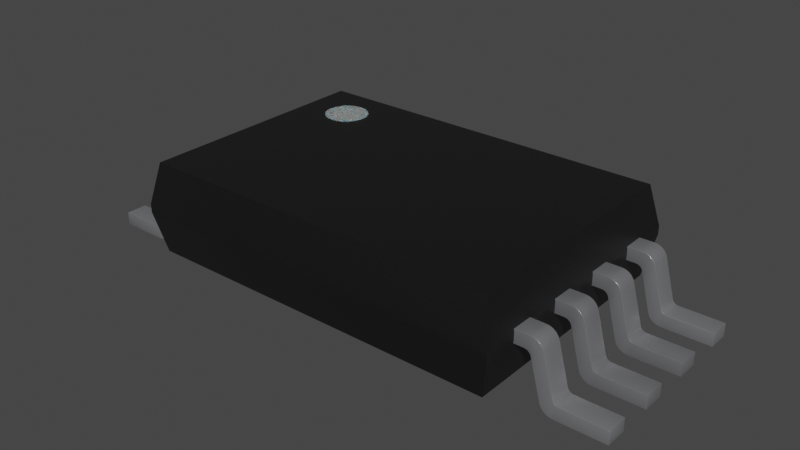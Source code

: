 # Source: TSSOP-8_3x4.4mm_P0.65mm.blend  (saved by Blender 3.2.14; exported with 4.5.12 LTS)
import bpy
from mathutils import Matrix  # noqa: F401  (used for matrix-valued properties, if any)

bpy.ops.wm.read_factory_settings(use_empty=True)
scene = bpy.context.scene
scene.name = 'Scene'

# ---- collections
col_collection = bpy.data.collections.new('Collection'); scene.collection.children.link(col_collection)

# ---- materials (node trees are filled in below, after node groups)
mat_plastic_chip = bpy.data.materials.new('plastic_chip')
mat_plastic_chip.use_transparent_shadow = False
mat_plastic_chip.preview_render_type = 'CUBE'
mat_metal_pins = bpy.data.materials.new('metal_pins')
mat_metal_pins.use_transparent_shadow = False
mat_metal_pins.preview_render_type = 'CUBE'
mat_white_markings = bpy.data.materials.new('white_markings')
mat_white_markings.use_transparent_shadow = False
mat_white_markings.preview_render_type = 'FLAT'

# ---- node groups
ng_auto_smooth = bpy.data.node_groups.new('Auto Smooth', 'GeometryNodeTree')
_s = ng_auto_smooth.interface.new_socket(name='Geometry', in_out='OUTPUT', socket_type='NodeSocketGeometry')
_s = ng_auto_smooth.interface.new_socket(name='Geometry', in_out='INPUT', socket_type='NodeSocketGeometry')
_s = ng_auto_smooth.interface.new_socket(name='Angle', in_out='INPUT', socket_type='NodeSocketFloat')
_s.subtype = 'ANGLE'
_s.min_value = 0.0
_s.max_value = 3.142
ng_auto_smooth.is_modifier = True
_N = ng_auto_smooth.nodes; _L = ng_auto_smooth.links
n0 = _N.new('NodeGroupOutput'); n0.name = 'Group Output'; n0.location = (480, -100)
n1 = _N.new('NodeGroupInput'); n1.name = 'Group Input'; n1.location = (-420, -300)
n2 = _N.new('NodeGroupInput'); n2.name = 'Group Input.001'; n2.location = (-60, -100)
n3 = _N.new('GeometryNodeSetShadeSmooth'); n3.name = 'Set Shade Smooth'; n3.location = (120, -100)
n3.domain = 'EDGE'
n4 = _N.new('GeometryNodeSetShadeSmooth'); n4.name = 'Set Shade Smooth.001'; n4.location = (300, -100)
n5 = _N.new('GeometryNodeInputMeshEdgeAngle'); n5.name = 'Edge Angle'; n5.location = (-420, -220)
n6 = _N.new('GeometryNodeInputEdgeSmooth'); n6.name = 'Is Edge Smooth'; n6.location = (-60, -160)
n7 = _N.new('GeometryNodeInputShadeSmooth'); n7.name = 'Is Face Smooth'; n7.location = (-240, -340)
n8 = _N.new('FunctionNodeBooleanMath'); n8.name = 'Boolean Math'; n8.location = (-60, -220)
n9 = _N.new('FunctionNodeCompare'); n9.name = 'Compare'; n9.location = (-240, -180)
n9.operation = 'LESS_EQUAL'
_L.new(n5.outputs[0], n9.inputs[0])
_L.new(n4.outputs[0], n0.inputs[0])
_L.new(n1.outputs[1], n9.inputs[1])
_L.new(n9.outputs[0], n8.inputs[0])
_L.new(n7.outputs[0], n8.inputs[1])
_L.new(n2.outputs[0], n3.inputs[0])
_L.new(n6.outputs[0], n3.inputs[1])
_L.new(n3.outputs[0], n4.inputs[0])
_L.new(n8.outputs[0], n3.inputs[2])
n0.is_active_output = True

# ---- material node trees
mat_plastic_chip.use_nodes = True; mat_plastic_chip.node_tree.nodes.clear()
_N = mat_plastic_chip.node_tree.nodes; _L = mat_plastic_chip.node_tree.links
n0 = _N.new('ShaderNodeBsdfPrincipled'); n0.name = 'Principled BSDF'; n0.location = (10, 300)
n0.distribution = 'GGX'
n0.subsurface_method = 'BURLEY'
n0.inputs[0].default_value = (0.009312, 0.009312, 0.009312, 1.0)
n0.inputs[1].default_value = 0.1372
n0.inputs[2].default_value = 0.3706
n0.inputs[3].default_value = 1.45
n0.inputs[27].default_value = (0.0, 0.0, 0.0, 1.0)
n0.inputs[28].default_value = 1.0
n1 = _N.new('ShaderNodeOutputMaterial'); n1.name = 'Material Output'; n1.location = (300, 300)
n2 = _N.new('ShaderNodeTexNoise'); n2.name = 'Noise Texture'; n2.location = (-893, 54)
n2.inputs[2].default_value = 200.0
n2.inputs[3].default_value = 3.6
n2.inputs[4].default_value = 0.8375
n3 = _N.new('ShaderNodeBump'); n3.name = 'Bump'; n3.location = (-604, -53)
n3.inputs[0].default_value = 0.08
n3.inputs[1].default_value = 1.0
n3.inputs[2].default_value = 1.0
_L.new(n0.outputs[0], n1.inputs[0])
_L.new(n2.outputs[0], n3.inputs[3])
_L.new(n3.outputs[0], n0.inputs[5])
n1.is_active_output = True
mat_metal_pins.use_nodes = True; mat_metal_pins.node_tree.nodes.clear()
_N = mat_metal_pins.node_tree.nodes; _L = mat_metal_pins.node_tree.links
n0 = _N.new('ShaderNodeMapping'); n0.name = 'Mapping'; n0.location = (-1447, -91)
n0.inputs[3].default_value = (4.8, 1.2, 1.1)
n1 = _N.new('ShaderNodeBsdfPrincipled'); n1.name = 'Principled BSDF'; n1.location = (-560, 254)
n1.distribution = 'GGX'
n1.subsurface_method = 'BURLEY'
n1.inputs[1].default_value = 0.7818
n1.inputs[2].default_value = 0.2886
n1.inputs[3].default_value = 1.45
n1.inputs[13].default_value = 0.0
n1.inputs[27].default_value = (0.0, 0.0, 0.0, 1.0)
n1.inputs[28].default_value = 1.0
n2 = _N.new('ShaderNodeOutputMaterial'); n2.name = 'Material Output.002'; n2.location = (-205, 253)
n2.width = 213
n3 = _N.new('ShaderNodeTexNoise'); n3.name = 'Noise Texture.002'; n3.location = (-1228, -73)
n3.inputs[2].default_value = 0.1
n3.inputs[3].default_value = 7.0
n3.inputs[4].default_value = 0.6
n3.inputs[8].default_value = 0.4
n4 = _N.new('ShaderNodeTexCoord'); n4.name = 'Texture Coordinate'; n4.location = (-1636, -116)
n5 = _N.new('ShaderNodeMix'); n5.name = 'Mix.001'; n5.location = (-921, 45)
n5.data_type = 'RGBA'
n5.inputs[6].default_value = (0.9398, 0.9547, 1.0, 1.0)
n5.inputs[7].default_value = (0.13, 0.1259, 0.1359, 1.0)
n6 = _N.new('ShaderNodeBump'); n6.name = 'Bump.001'; n6.location = (-1001, -227)
n6.inputs[0].default_value = 0.05
n6.inputs[1].default_value = 0.01
n6.inputs[2].default_value = 1.0
_L.new(n1.outputs[0], n2.inputs[0])
_L.new(n3.outputs[0], n6.inputs[3])
_L.new(n0.outputs[0], n3.inputs[0])
_L.new(n3.outputs[0], n5.inputs[0])
_L.new(n4.outputs[3], n0.inputs[0])
_L.new(n5.outputs[2], n1.inputs[0])
_L.new(n6.outputs[0], n1.inputs[5])
n2.is_active_output = True
mat_white_markings.use_nodes = True; mat_white_markings.node_tree.nodes.clear()
_N = mat_white_markings.node_tree.nodes; _L = mat_white_markings.node_tree.links
n0 = _N.new('ShaderNodeOutputMaterial'); n0.name = 'Material Output'; n0.location = (300, 300)
n1 = _N.new('ShaderNodeBsdfPrincipled'); n1.name = 'Principled BSDF'; n1.location = (-34, 272)
n1.distribution = 'GGX'
n1.subsurface_method = 'BURLEY'
n1.inputs[1].default_value = 0.02
n1.inputs[2].default_value = 0.4636
n1.inputs[3].default_value = 1.4
n1.inputs[8].default_value = 1.0
n1.inputs[10].default_value = 0.3682
n1.inputs[13].default_value = 0.6591
n1.inputs[18].default_value = 0.2318
n1.inputs[20].default_value = 0.6709
n1.inputs[24].default_value = 0.1191
n1.inputs[27].default_value = (0.0, 0.0, 0.0, 1.0)
n1.inputs[28].default_value = 1.0
n2 = _N.new('ShaderNodeMapping'); n2.name = 'Mapping'; n2.location = (-1010, 265)
n2.inputs[3].default_value = (3.0, 1.0, 1.0)
n3 = _N.new('ShaderNodeTexCoord'); n3.name = 'Texture Coordinate'; n3.location = (-1250, 180)
n4 = _N.new('ShaderNodeBump'); n4.name = 'Bump'; n4.location = (-376, -99)
n4.inputs[0].default_value = 0.05
n4.inputs[1].default_value = 1.0
n4.inputs[2].default_value = 1.0
n5 = _N.new('ShaderNodeTexNoise'); n5.name = 'Noise Texture'; n5.location = (-662, 176)
n5.inputs[2].default_value = 88.0
n5.inputs[3].default_value = 10.8
n5.inputs[4].default_value = 0.9167
n5.inputs[8].default_value = 1.6
n6 = _N.new('ShaderNodeValToRGB'); n6.name = 'ColorRamp'; n6.location = (-354, 186)
while len(n6.color_ramp.elements) > 1: n6.color_ramp.elements.remove(n6.color_ramp.elements[-1])
n6.color_ramp.elements[0].position = 0.0; n6.color_ramp.elements[0].color = (0.2596, 0.2596, 0.2596, 1.0)
_e = n6.color_ramp.elements.new(1.0); _e.color = (0.6303, 0.6303, 0.6303, 1.0)
n7 = _N.new('ShaderNodeMix'); n7.name = 'Mix'; n7.location = (-204, 152)
n7.data_type = 'RGBA'
n7.inputs[0].default_value = 0.3682
n7.inputs[7].default_value = (0.2525, 0.2525, 0.2525, 1.0)
_L.new(n5.outputs[0], n6.inputs[0])
_L.new(n1.outputs[0], n0.inputs[0])
_L.new(n3.outputs[2], n2.inputs[0])
_L.new(n2.outputs[0], n5.inputs[0])
_L.new(n5.outputs[0], n4.inputs[3])
_L.new(n4.outputs[0], n1.inputs[5])
_L.new(n6.outputs[0], n7.inputs[6])
_L.new(n7.outputs[2], n1.inputs[0])
n0.is_active_output = True

# ---- world
world_world = bpy.data.worlds.new('World'); scene.world = world_world
world_world.use_nodes = True; world_world.node_tree.nodes.clear()
_N = world_world.node_tree.nodes; _L = world_world.node_tree.links
n0 = _N.new('ShaderNodeOutputWorld'); n0.name = 'World Output'; n0.location = (300, 300)
n1 = _N.new('ShaderNodeBackground'); n1.name = 'Background'; n1.location = (10, 300)
n1.inputs[0].default_value = (0.05088, 0.05088, 0.05088, 1.0)
_L.new(n1.outputs[0], n0.inputs[0])
n0.is_active_output = True
world_world.color = (0.05088, 0.05088, 0.05088)
world_world.use_sun_shadow = False
world_world.sun_shadow_jitter_overblur = 0.0

# ---- meshes
me_shape_9_indexedfaceset = bpy.data.meshes.new('SHAPE_9_IndexedFaceSet')
me_shape_9_indexedfaceset.from_pydata([(-0.5906, 0.2461, -0.8661), (-0.5512, 0.05906, 0.8268), (-0.5512, 0.05906, -0.8268), (0.5906, 0.2461, 0.8661), (0.5512, 0.05906, 0.8268), (0.5512, 0.05906, -0.8268), (-0.5906, 0.2461, 0.8661), (0.5906, 0.2854, 0.8661), (-0.5906, 0.2854, 0.8661), (0.5906, 0.2461, -0.8661), (0.5906, 0.2854, -0.8661), (-0.5906, 0.2854, -0.8661), (-0.5512, 0.4724, -0.8268), (-0.5512, 0.4724, 0.8268), (0.5512, 0.4724, -0.8268), (0.5512, 0.4724, 0.8268), (-0.3346, 0.2276, 0.929), (-0.3346, 0.2933, 0.9461), (-0.3346, 0.2874, 0.9603), (-0.3346, 0.278, 0.9726), (-0.3346, 0.06006, 1.054), (-0.3346, 3.13e-07, 1.039), (-0.3346, 0.2362, 0.8268), (-0.3346, 0.2362, 0.9081), (-0.4331, 0.2362, 0.9081), (-0.4331, 0.2352, 0.9158), (-0.4331, 0.2276, 0.929), (-0.4331, 0.2215, 0.9337), (-0.4331, 0.2143, 0.9367), (-0.3346, 0.2215, 0.9337), (-0.3346, 0.2323, 0.9229), (-0.3346, 0.2352, 0.9158), (-0.3346, 0.2143, 0.9367), (-0.4331, 0.002013, 1.024), (-0.4331, 0.04377, 0.9824), (-0.3346, 0.04377, 0.9824), (-0.3346, 0.002013, 1.024), (-0.3346, 0.007912, 1.01), (-0.3346, 0.0173, 0.9977), (-0.3346, 0.02953, 0.9883), (-0.3346, 3.655e-07, 1.26), (-0.4331, 3.847e-07, 1.26), (-0.4331, 3.321e-07, 1.039), (-0.3346, 0.05906, 1.26), (-0.3346, 0.05906, 1.062), (-0.4331, 0.05906, 1.26), (-0.4331, 0.05906, 1.062), (-0.4331, 0.06006, 1.054), (-0.4331, 0.0677, 1.041), (-0.3346, 0.07382, 1.036), (-0.3346, 0.0677, 1.041), (-0.3346, 0.06301, 1.047), (-0.3346, 0.2515, 0.9878), (-0.4331, 0.2515, 0.9878), (-0.4331, 0.08094, 1.034), (-0.3346, 0.08094, 1.034), (-0.3346, 0.2953, 0.9308), (-0.4331, 0.278, 0.9726), (-0.3346, 0.2657, 0.9819), (-0.3346, 0.2953, 0.8268), (-0.4331, 0.2953, 0.8268), (-0.4331, 0.2953, 0.9308), (-0.4331, 0.2362, 0.8268), (-0.4331, 0.2933, 0.9461), (-0.4331, 0.2874, 0.9603), (-0.4331, 0.2657, 0.9819), (-0.4331, 0.06301, 1.047), (-0.4331, 0.07382, 1.036), (-0.4331, 0.007912, 1.01), (-0.4331, 0.0173, 0.9977), (-0.4331, 0.02953, 0.9883), (-0.4331, 0.2323, 0.9229), (-0.4331, 0.2352, -0.9158), (-0.4331, 0.2933, -0.9461), (-0.4331, 0.2874, -0.9603), (-0.4331, 0.2657, -0.9819), (-0.4331, 0.07382, -1.036), (-0.4331, 0.0677, -1.041), (-0.4331, 0.06301, -1.047), (-0.4331, 0.06006, -1.054), (-0.4331, 0.05905, -1.062), (-0.4331, -2.16e-07, -1.26), (-0.4331, 0.002012, -1.024), (-0.4331, 0.007912, -1.01), (-0.4331, 0.0173, -0.9977), (-0.4331, 0.04377, -0.9824), (-0.4331, 0.2362, -0.8268), (-0.4331, 0.2362, -0.9081), (-0.3346, 0.2362, -0.9081), (-0.3346, 0.2323, -0.9229), (-0.3346, 0.2276, -0.929), (-0.4331, 0.2215, -0.9337), (-0.4331, 0.2276, -0.929), (-0.4331, 0.2323, -0.9229), (-0.3346, 0.2143, -0.9367), (-0.4331, 0.2143, -0.9367), (-0.3346, -1.827e-07, -1.039), (-0.4331, 0.02953, -0.9883), (-0.4331, -1.635e-07, -1.039), (-0.4331, 0.05905, -1.26), (-0.3346, 0.05905, -1.062), (-0.3346, 0.06006, -1.054), (-0.3346, 0.06301, -1.047), (-0.3346, 0.0677, -1.041), (-0.3346, 0.07382, -1.036), (-0.3346, 0.08094, -1.034), (-0.4331, 0.08094, -1.034), (-0.3346, 0.2515, -0.9878), (-0.4331, 0.2515, -0.9878), (-0.3346, 0.2953, -0.9308), (-0.3346, 0.278, -0.9726), (-0.3346, 0.2657, -0.9819), (-0.4331, 0.278, -0.9726), (-0.4331, 0.2953, -0.9308), (-0.4331, 0.2953, -0.8268), (-0.3346, 0.2362, -0.8268), (-0.3346, 0.2953, -0.8268), (-0.3346, 0.2933, -0.9461), (-0.3346, 0.2874, -0.9603), (-0.3346, 0.05905, -1.26), (-0.3346, -2.352e-07, -1.26), (-0.3346, 0.002012, -1.024), (-0.3346, 0.007912, -1.01), (-0.3346, 0.0173, -0.9977), (-0.3346, 0.02953, -0.9883), (-0.3346, 0.04377, -0.9824), (-0.3346, 0.2352, -0.9158), (-0.3346, 0.2215, -0.9337), (-0.07874, 0.2276, 0.929), (-0.07874, 0.2362, 0.8268), (-0.07874, 0.2953, 0.9308), (-0.07874, 0.2933, 0.9461), (-0.07874, 0.278, 0.9726), (-0.07874, 0.2657, 0.9819), (-0.07874, 0.2515, 0.9878), (-0.07874, 0.08094, 1.034), (-0.07874, 0.07382, 1.036), (-0.07874, 0.0677, 1.041), (-0.07874, 0.06301, 1.047), (-0.07874, 3.655e-07, 1.26), (-0.07874, 3.13e-07, 1.039), (-0.07874, 0.007912, 1.01), (-0.07874, 0.0173, 0.9977), (-0.07874, 0.02953, 0.9883), (-0.07874, 0.04377, 0.9824), (-0.07874, 0.2362, 0.9081), (-0.1772, 0.2323, 0.9229), (-0.1772, 0.2215, 0.9337), (-0.07874, 0.2143, 0.9367), (-0.07874, 0.2215, 0.9337), (-0.07874, 0.2323, 0.9229), (-0.07874, 0.2352, 0.9158), (-0.1772, 3.321e-07, 1.039), (-0.1772, 0.002013, 1.024), (-0.1772, 0.007912, 1.01), (-0.1772, 0.04377, 0.9824), (-0.07874, 0.002013, 1.024), (-0.1772, 3.847e-07, 1.26), (-0.1772, 0.05906, 1.26), (-0.07874, 0.05906, 1.26), (-0.07874, 0.05906, 1.062), (-0.1772, 0.06006, 1.054), (-0.07874, 0.06006, 1.054), (-0.1772, 0.08094, 1.034), (-0.1772, 0.2874, 0.9603), (-0.1772, 0.2515, 0.9878), (-0.07874, 0.2874, 0.9603), (-0.07874, 0.2953, 0.8268), (-0.1772, 0.2362, 0.8268), (-0.1772, 0.2953, 0.8268), (-0.1772, 0.2953, 0.9308), (-0.1772, 0.2933, 0.9461), (-0.1772, 0.278, 0.9726), (-0.1772, 0.2657, 0.9819), (-0.1772, 0.05906, 1.062), (-0.1772, 0.06301, 1.047), (-0.1772, 0.0677, 1.041), (-0.1772, 0.07382, 1.036), (-0.1772, 0.0173, 0.9977), (-0.1772, 0.02953, 0.9883), (-0.1772, 0.2143, 0.9367), (-0.1772, 0.2362, 0.9081), (-0.1772, 0.2352, 0.9158), (-0.1772, 0.2276, 0.929), (-0.1772, 0.2276, -0.929), (-0.1772, 0.2352, -0.9158), (-0.1772, 0.2953, -0.8268), (-0.1772, 0.2933, -0.9461), (-0.1772, 0.2874, -0.9603), (-0.1772, 0.278, -0.9726), (-0.1772, 0.2657, -0.9819), (-0.1772, 0.2515, -0.9878), (-0.1772, 0.0677, -1.041), (-0.1772, 0.06301, -1.047), (-0.1772, 0.06006, -1.054), (-0.1772, 0.05905, -1.26), (-0.1772, -2.16e-07, -1.26), (-0.1772, 0.02953, -0.9883), (-0.1772, 0.2362, -0.8268), (-0.07874, 0.2362, -0.9081), (-0.1772, 0.2362, -0.9081), (-0.07874, 0.2352, -0.9158), (-0.07874, 0.2323, -0.9229), (-0.07874, 0.2215, -0.9337), (-0.1772, 0.2215, -0.9337), (-0.1772, 0.2323, -0.9229), (-0.1772, 0.2143, -0.9367), (-0.1772, -1.635e-07, -1.039), (-0.07874, 0.002012, -1.024), (-0.07874, 0.007912, -1.01), (-0.07874, 0.0173, -0.9977), (-0.07874, 0.04377, -0.9824), (-0.1772, 0.04377, -0.9824), (-0.1772, 0.002012, -1.024), (-0.1772, 0.007912, -1.01), (-0.1772, 0.0173, -0.9977), (-0.07874, -1.827e-07, -1.039), (-0.07874, -2.352e-07, -1.26), (-0.07874, 0.05905, -1.26), (-0.1772, 0.05905, -1.062), (-0.07874, 0.06301, -1.047), (-0.1772, 0.07382, -1.036), (-0.1772, 0.08094, -1.034), (-0.07874, 0.2933, -0.9461), (-0.07874, 0.2874, -0.9603), (-0.07874, 0.2515, -0.9878), (-0.1772, 0.2953, -0.9308), (-0.07874, 0.2953, -0.9308), (-0.07874, 0.2953, -0.8268), (-0.07874, 0.2362, -0.8268), (-0.07874, 0.278, -0.9726), (-0.07874, 0.2657, -0.9819), (-0.07874, 0.08094, -1.034), (-0.07874, 0.05905, -1.062), (-0.07874, 0.06006, -1.054), (-0.07874, 0.0677, -1.041), (-0.07874, 0.07382, -1.036), (-0.07874, 0.02953, -0.9883), (-0.07874, 0.2143, -0.9367), (-0.07874, 0.2276, -0.929), (0.1772, 0.2215, 0.9337), (0.1772, 0.2352, 0.9158), (0.1772, 0.2362, 0.9081), (0.1772, 0.2953, 0.8268), (0.1772, 0.2874, 0.9603), (0.1772, 0.07382, 1.036), (0.1772, 3.655e-07, 1.26), (0.1772, 0.007912, 1.01), (0.1772, 0.04377, 0.9824), (0.07874, 0.2362, 0.8268), (0.07874, 0.2362, 0.9081), (0.07874, 0.2276, 0.929), (0.1772, 0.2276, 0.929), (0.1772, 0.2323, 0.9229), (0.07874, 0.2143, 0.9367), (0.1772, 0.2143, 0.9367), (0.1772, 3.13e-07, 1.039), (0.07874, 0.007912, 1.01), (0.1772, 0.002013, 1.024), (0.1772, 0.0173, 0.9977), (0.1772, 0.02953, 0.9883), (0.07874, 3.321e-07, 1.039), (0.07874, 3.847e-07, 1.26), (0.07874, 0.05906, 1.26), (0.1772, 0.05906, 1.26), (0.1772, 0.05906, 1.062), (0.07874, 0.06006, 1.054), (0.07874, 0.0677, 1.041), (0.07874, 0.08094, 1.034), (0.1772, 0.08094, 1.034), (0.1772, 0.0677, 1.041), (0.1772, 0.06301, 1.047), (0.1772, 0.06006, 1.054), (0.1772, 0.2953, 0.9308), (0.07874, 0.2933, 0.9461), (0.07874, 0.2874, 0.9603), (0.1772, 0.2515, 0.9878), (0.1772, 0.2933, 0.9461), (0.1772, 0.278, 0.9726), (0.1772, 0.2657, 0.9819), (0.07874, 0.2953, 0.9308), (0.1772, 0.2362, 0.8268), (0.07874, 0.2953, 0.8268), (0.07874, 0.278, 0.9726), (0.07874, 0.2657, 0.9819), (0.07874, 0.2515, 0.9878), (0.07874, 0.05906, 1.062), (0.07874, 0.06301, 1.047), (0.07874, 0.07382, 1.036), (0.07874, 0.002013, 1.024), (0.07874, 0.0173, 0.9977), (0.07874, 0.02953, 0.9883), (0.07874, 0.04377, 0.9824), (0.07874, 0.2352, 0.9158), (0.07874, 0.2323, 0.9229), (0.07874, 0.2215, 0.9337), (0.07874, 0.2143, -0.9367), (0.07874, 0.2276, -0.929), (0.07874, 0.2362, -0.9081), (0.07874, 0.2953, -0.9308), (0.07874, 0.2933, -0.9461), (0.07874, 0.278, -0.9726), (0.07874, 0.2657, -0.9819), (0.07874, 0.07382, -1.036), (0.07874, 0.0677, -1.041), (0.07874, 0.06301, -1.047), (0.07874, 0.05905, -1.062), (0.07874, 0.05905, -1.26), (0.07874, 0.007912, -1.01), (0.07874, 0.0173, -0.9977), (0.1772, 0.2362, -0.8268), (0.1772, 0.2362, -0.9081), (0.1772, 0.2352, -0.9158), (0.1772, 0.2323, -0.9229), (0.1772, 0.2276, -0.929), (0.07874, 0.2215, -0.9337), (0.07874, 0.2323, -0.9229), (0.07874, 0.2352, -0.9158), (0.07874, 0.04377, -0.9824), (0.1772, 0.002012, -1.024), (0.1772, 0.007912, -1.01), (0.1772, 0.0173, -0.9977), (0.07874, 0.002012, -1.024), (0.07874, 0.02953, -0.9883), (0.07874, -1.635e-07, -1.039), (0.1772, -2.352e-07, -1.26), (0.07874, -2.16e-07, -1.26), (0.1772, 0.05905, -1.062), (0.07874, 0.08094, -1.034), (0.07874, 0.06006, -1.054), (0.1772, 0.08094, -1.034), (0.07874, 0.2515, -0.9878), (0.1772, 0.2874, -0.9603), (0.1772, 0.2515, -0.9878), (0.07874, 0.2874, -0.9603), (0.1772, 0.2953, -0.8268), (0.07874, 0.2953, -0.8268), (0.07874, 0.2362, -0.8268), (0.1772, 0.2953, -0.9308), (0.1772, 0.2933, -0.9461), (0.1772, 0.278, -0.9726), (0.1772, 0.2657, -0.9819), (0.1772, 0.06006, -1.054), (0.1772, 0.06301, -1.047), (0.1772, 0.0677, -1.041), (0.1772, 0.07382, -1.036), (0.1772, 0.05905, -1.26), (0.1772, -1.827e-07, -1.039), (0.1772, 0.02953, -0.9883), (0.1772, 0.04377, -0.9824), (0.1772, 0.2143, -0.9367), (0.1772, 0.2215, -0.9337), (0.4331, 0.2143, 0.9367), (0.4331, 0.2874, 0.9603), (0.4331, 0.278, 0.9726), (0.4331, 0.2515, 0.9878), (0.4331, 0.08094, 1.034), (0.4331, 0.07382, 1.036), (0.4331, 0.0677, 1.041), (0.4331, 0.06301, 1.047), (0.4331, 0.05906, 1.062), (0.4331, 3.655e-07, 1.26), (0.4331, 0.002013, 1.024), (0.4331, 0.007912, 1.01), (0.4331, 0.0173, 0.9977), (0.4331, 0.04377, 0.9824), (0.3346, 0.2362, 0.8268), (0.4331, 0.2362, 0.8268), (0.4331, 0.2362, 0.9081), (0.3346, 0.2352, 0.9158), (0.3346, 0.2276, 0.929), (0.3346, 0.2215, 0.9337), (0.4331, 0.2215, 0.9337), (0.4331, 0.2276, 0.929), (0.4331, 0.2323, 0.9229), (0.4331, 0.2352, 0.9158), (0.3346, 0.2143, 0.9367), (0.3346, 0.002013, 1.024), (0.3346, 0.007912, 1.01), (0.3346, 0.0173, 0.9977), (0.3346, 0.02953, 0.9883), (0.3346, 0.04377, 0.9824), (0.4331, 0.02953, 0.9883), (0.3346, 3.321e-07, 1.039), (0.4331, 3.13e-07, 1.039), (0.4331, 0.05906, 1.26), (0.3346, 3.847e-07, 1.26), (0.3346, 0.05906, 1.062), (0.3346, 0.06006, 1.054), (0.3346, 0.07382, 1.036), (0.4331, 0.06006, 1.054), (0.3346, 0.08094, 1.034), (0.3346, 0.2874, 0.9603), (0.3346, 0.2515, 0.9878), (0.4331, 0.2933, 0.9461), (0.4331, 0.2657, 0.9819), (0.4331, 0.2953, 0.9308), (0.3346, 0.2953, 0.8268), (0.4331, 0.2953, 0.8268), (0.3346, 0.2953, 0.9308), (0.3346, 0.2933, 0.9461), (0.3346, 0.278, 0.9726), (0.3346, 0.2657, 0.9819), (0.3346, 0.06301, 1.047), (0.3346, 0.0677, 1.041), (0.3346, 0.05906, 1.26), (0.3346, 0.2362, 0.9081), (0.3346, 0.2323, 0.9229), (0.3346, 0.2276, -0.929), (0.3346, 0.2362, -0.9081), (0.3346, 0.2362, -0.8268), (0.3346, 0.2953, -0.8268), (0.3346, 0.2933, -0.9461), (0.3346, 0.2874, -0.9603), (0.3346, 0.2657, -0.9819), (0.3346, 0.07382, -1.036), (0.3346, 0.0677, -1.041), (0.3346, 0.06301, -1.047), (0.3346, 0.06006, -1.054), (0.3346, 0.002012, -1.024), (0.3346, 0.0173, -0.9977), (0.3346, 0.02953, -0.9883), (0.4331, 0.2362, -0.8268), (0.4331, 0.2362, -0.9081), (0.4331, 0.2352, -0.9158), (0.4331, 0.2276, -0.929), (0.4331, 0.2143, -0.9367), (0.3346, 0.2143, -0.9367), (0.3346, 0.2215, -0.9337), (0.3346, 0.2323, -0.9229), (0.3346, 0.2352, -0.9158), (0.3346, 0.04377, -0.9824), (0.4331, 0.007912, -1.01), (0.4331, 0.04377, -0.9824), (0.3346, 0.007912, -1.01), (0.3346, -1.635e-07, -1.039), (0.3346, -2.16e-07, -1.26), (0.4331, 0.05905, -1.26), (0.3346, 0.05905, -1.26), (0.3346, 0.05905, -1.062), (0.4331, 0.0677, -1.041), (0.4331, 0.07382, -1.036), (0.3346, 0.08094, -1.034), (0.4331, 0.2515, -0.9878), (0.4331, 0.2874, -0.9603), (0.3346, 0.2515, -0.9878), (0.3346, 0.278, -0.9726), (0.3346, 0.2953, -0.9308), (0.4331, 0.2953, -0.9308), (0.4331, 0.2953, -0.8268), (0.4331, 0.2933, -0.9461), (0.4331, 0.278, -0.9726), (0.4331, 0.2657, -0.9819), (0.4331, 0.08094, -1.034), (0.4331, 0.05905, -1.062), (0.4331, 0.06006, -1.054), (0.4331, 0.06301, -1.047), (0.4331, -2.352e-07, -1.26), (0.4331, -1.827e-07, -1.039), (0.4331, 0.002012, -1.024), (0.4331, 0.0173, -0.9977), (0.4331, 0.02953, -0.9883), (0.4331, 0.2323, -0.9229), (0.4331, 0.2215, -0.9337), (-0.4448, 0.4724, 0.6041), (-0.4448, 0.4744, 0.6041), (-0.4429, 0.4724, 0.5849), (-0.4429, 0.4744, 0.5849), (-0.4373, 0.4724, 0.5664), (-0.4373, 0.4744, 0.5664), (-0.4282, 0.4724, 0.5494), (-0.4282, 0.4744, 0.5494), (-0.416, 0.4724, 0.5345), (-0.416, 0.4744, 0.5345), (-0.4011, 0.4724, 0.5222), (-0.4011, 0.4744, 0.5222), (-0.384, 0.4724, 0.5131), (-0.384, 0.4744, 0.5131), (-0.3656, 0.4724, 0.5075), (-0.3656, 0.4744, 0.5075), (-0.3464, 0.4724, 0.5057), (-0.3464, 0.4744, 0.5057), (-0.3272, 0.4724, 0.5075), (-0.3272, 0.4744, 0.5075), (-0.3087, 0.4724, 0.5131), (-0.3087, 0.4744, 0.5131), (-0.2917, 0.4724, 0.5222), (-0.2917, 0.4744, 0.5222), (-0.2768, 0.4724, 0.5345), (-0.2768, 0.4744, 0.5345), (-0.2645, 0.4724, 0.5494), (-0.2645, 0.4744, 0.5494), (-0.2554, 0.4724, 0.5664), (-0.2554, 0.4744, 0.5664), (-0.2498, 0.4724, 0.5849), (-0.2498, 0.4744, 0.5849), (-0.248, 0.4724, 0.6041), (-0.248, 0.4744, 0.6041), (-0.2498, 0.4724, 0.6233), (-0.2498, 0.4744, 0.6233), (-0.2554, 0.4724, 0.6417), (-0.2554, 0.4744, 0.6417), (-0.2645, 0.4724, 0.6588), (-0.2645, 0.4744, 0.6588), (-0.2768, 0.4724, 0.6737), (-0.2768, 0.4744, 0.6737), (-0.2917, 0.4724, 0.6859), (-0.2917, 0.4744, 0.6859), (-0.3087, 0.4724, 0.695), (-0.3087, 0.4744, 0.695), (-0.3272, 0.4724, 0.7006), (-0.3272, 0.4744, 0.7006), (-0.3464, 0.4724, 0.7025), (-0.3464, 0.4744, 0.7025), (-0.3656, 0.4724, 0.7006), (-0.3656, 0.4744, 0.7006), (-0.384, 0.4724, 0.695), (-0.384, 0.4744, 0.695), (-0.4011, 0.4724, 0.6859), (-0.4011, 0.4744, 0.6859), (-0.416, 0.4724, 0.6737), (-0.416, 0.4744, 0.6737), (-0.4282, 0.4724, 0.6588), (-0.4282, 0.4744, 0.6588), (-0.4373, 0.4724, 0.6417), (-0.4373, 0.4744, 0.6417), (-0.4429, 0.4724, 0.6233), (-0.4429, 0.4744, 0.6233)], [], [(0, 9, 10), (11, 0, 10), (4, 2, 1), (4, 5, 2), (1, 3, 4), (6, 3, 1), (3, 9, 5), (3, 5, 4), (2, 5, 9), (2, 9, 0), (1, 0, 6), (1, 2, 0), (7, 6, 8), (7, 3, 6), (10, 3, 7), (10, 9, 3), (8, 0, 11), (8, 6, 0), (13, 15, 7), (13, 7, 8), (15, 10, 7), (15, 14, 10), (11, 10, 14), (11, 14, 12), (13, 11, 12), (8, 11, 13), (12, 14, 13), (15, 13, 14), (50, 39, 38), (50, 35, 39), (49, 35, 50), (51, 36, 21), (51, 37, 36), (51, 38, 37), (51, 50, 38), (55, 35, 49), (20, 51, 21), (44, 20, 21), (23, 59, 22), (32, 35, 55), (56, 31, 30), (56, 23, 31), (56, 59, 23), (17, 56, 30), (52, 29, 32), (52, 16, 29), (52, 32, 55), (18, 17, 30), (58, 16, 52), (19, 30, 16), (19, 18, 30), (19, 16, 58), (40, 44, 21), (43, 44, 40), (22, 24, 23), (22, 62, 24), (31, 23, 24), (31, 24, 25), (31, 25, 71), (30, 71, 26), (30, 31, 71), (16, 26, 27), (16, 30, 26), (29, 27, 28), (29, 16, 27), (32, 29, 28), (32, 34, 35), (32, 28, 34), (36, 42, 21), (36, 33, 42), (36, 68, 33), (37, 69, 68), (37, 68, 36), (38, 70, 69), (38, 69, 37), (39, 34, 70), (39, 70, 38), (35, 34, 39), (40, 42, 41), (40, 21, 42), (43, 41, 45), (43, 40, 41), (43, 46, 44), (43, 45, 46), (20, 44, 46), (20, 46, 47), (51, 47, 66), (51, 20, 47), (50, 66, 48), (50, 51, 66), (49, 48, 67), (49, 50, 48), (55, 67, 54), (55, 49, 67), (55, 53, 52), (55, 54, 53), (17, 61, 56), (17, 63, 61), (18, 64, 63), (18, 63, 17), (19, 57, 64), (19, 64, 18), (58, 65, 57), (58, 57, 19), (52, 53, 65), (52, 65, 58), (56, 60, 59), (56, 61, 60), (60, 62, 22), (60, 22, 59), (48, 69, 70), (48, 70, 34), (66, 42, 33), (66, 33, 68), (66, 68, 69), (66, 69, 48), (67, 48, 34), (54, 67, 34), (47, 42, 66), (46, 42, 47), (24, 62, 60), (28, 54, 34), (61, 25, 24), (61, 71, 25), (61, 24, 60), (63, 71, 61), (53, 27, 26), (53, 28, 27), (53, 54, 28), (64, 71, 63), (65, 53, 26), (57, 26, 71), (57, 71, 64), (57, 65, 26), (41, 42, 46), (45, 41, 46), (92, 75, 112), (92, 108, 75), (93, 73, 113), (93, 74, 73), (93, 112, 74), (93, 92, 112), (91, 108, 92), (72, 93, 113), (95, 108, 91), (87, 72, 113), (114, 87, 113), (80, 81, 99), (106, 108, 95), (86, 87, 114), (98, 79, 78), (98, 80, 79), (98, 81, 80), (82, 98, 78), (85, 76, 106), (85, 77, 76), (85, 106, 95), (97, 77, 85), (83, 82, 78), (84, 78, 77), (84, 83, 78), (84, 77, 97), (115, 88, 87), (115, 87, 86), (72, 87, 88), (72, 88, 126), (93, 126, 89), (93, 89, 90), (93, 72, 126), (92, 90, 127), (92, 93, 90), (91, 127, 94), (91, 92, 127), (95, 91, 94), (94, 125, 85), (94, 85, 95), (82, 96, 98), (82, 121, 96), (82, 122, 121), (83, 123, 122), (83, 122, 82), (84, 124, 123), (84, 123, 83), (97, 125, 124), (97, 124, 84), (85, 125, 97), (98, 96, 120), (98, 120, 81), (119, 81, 120), (119, 99, 81), (119, 100, 80), (119, 80, 99), (79, 80, 100), (79, 100, 101), (78, 101, 102), (78, 79, 101), (77, 102, 103), (77, 78, 102), (76, 103, 104), (76, 77, 103), (106, 104, 105), (106, 76, 104), (105, 107, 108), (105, 108, 106), (73, 109, 113), (73, 117, 109), (74, 118, 117), (74, 117, 73), (112, 110, 118), (112, 118, 74), (75, 111, 110), (75, 110, 112), (108, 107, 111), (108, 111, 75), (109, 116, 114), (109, 114, 113), (114, 116, 115), (114, 115, 86), (90, 110, 111), (90, 111, 107), (89, 109, 117), (89, 117, 118), (89, 118, 110), (89, 110, 90), (127, 90, 107), (126, 109, 89), (94, 127, 107), (88, 109, 126), (116, 109, 88), (100, 119, 120), (105, 94, 107), (115, 116, 88), (96, 101, 100), (96, 102, 101), (96, 100, 120), (121, 102, 96), (125, 104, 103), (125, 105, 104), (125, 94, 105), (124, 125, 103), (122, 103, 102), (122, 102, 121), (123, 103, 122), (123, 124, 103), (137, 143, 142), (137, 144, 143), (136, 144, 137), (138, 156, 140), (138, 141, 156), (138, 142, 141), (138, 137, 142), (135, 144, 136), (162, 138, 140), (160, 162, 140), (145, 167, 129), (148, 144, 135), (130, 151, 150), (130, 145, 151), (130, 167, 145), (131, 130, 150), (134, 149, 148), (134, 128, 149), (134, 148, 135), (166, 131, 150), (133, 128, 134), (132, 150, 128), (132, 166, 150), (132, 128, 133), (139, 160, 140), (159, 160, 139), (129, 181, 145), (129, 168, 181), (151, 145, 181), (151, 181, 182), (151, 182, 146), (150, 146, 183), (150, 151, 146), (128, 183, 147), (128, 150, 183), (149, 147, 180), (149, 128, 147), (148, 149, 180), (148, 155, 144), (148, 180, 155), (156, 152, 140), (156, 153, 152), (156, 154, 153), (141, 178, 154), (141, 154, 156), (142, 179, 178), (142, 178, 141), (143, 155, 179), (143, 179, 142), (144, 155, 143), (139, 152, 157), (139, 140, 152), (159, 157, 158), (159, 139, 157), (159, 174, 160), (159, 158, 174), (162, 160, 174), (162, 174, 161), (138, 161, 175), (138, 162, 161), (137, 175, 176), (137, 138, 175), (136, 176, 177), (136, 137, 176), (135, 177, 163), (135, 136, 177), (135, 165, 134), (135, 163, 165), (131, 170, 130), (131, 171, 170), (166, 164, 171), (166, 171, 131), (132, 172, 164), (132, 164, 166), (133, 173, 172), (133, 172, 132), (134, 165, 173), (134, 173, 133), (130, 169, 167), (130, 170, 169), (169, 168, 129), (169, 129, 167), (176, 178, 179), (176, 179, 155), (175, 152, 153), (175, 153, 154), (175, 154, 178), (175, 178, 176), (177, 176, 155), (163, 177, 155), (161, 152, 175), (174, 152, 161), (181, 168, 169), (180, 163, 155), (170, 182, 181), (170, 146, 182), (170, 181, 169), (171, 146, 170), (165, 147, 183), (165, 180, 147), (165, 163, 180), (164, 146, 171), (173, 165, 183), (172, 183, 146), (172, 146, 164), (172, 173, 183), (157, 152, 174), (158, 157, 174), (184, 190, 189), (184, 191, 190), (205, 187, 226), (205, 188, 187), (205, 189, 188), (205, 184, 189), (204, 191, 184), (185, 205, 226), (206, 191, 204), (200, 185, 226), (186, 200, 226), (219, 196, 195), (222, 191, 206), (198, 200, 186), (207, 194, 193), (207, 219, 194), (207, 196, 219), (213, 207, 193), (212, 221, 222), (212, 192, 221), (212, 222, 206), (197, 192, 212), (214, 213, 193), (215, 193, 192), (215, 214, 193), (215, 192, 197), (229, 199, 200), (229, 200, 198), (185, 200, 199), (185, 199, 201), (205, 201, 202), (205, 202, 239), (205, 185, 201), (184, 239, 203), (184, 205, 239), (204, 203, 238), (204, 184, 203), (206, 204, 238), (238, 211, 212), (238, 212, 206), (213, 216, 207), (213, 208, 216), (213, 209, 208), (214, 210, 209), (214, 209, 213), (215, 237, 210), (215, 210, 214), (197, 211, 237), (197, 237, 215), (212, 211, 197), (207, 216, 217), (207, 217, 196), (218, 196, 217), (218, 195, 196), (218, 233, 219), (218, 219, 195), (194, 219, 233), (194, 233, 234), (193, 234, 220), (193, 194, 234), (192, 220, 235), (192, 193, 220), (221, 235, 236), (221, 192, 235), (222, 236, 232), (222, 221, 236), (232, 225, 191), (232, 191, 222), (187, 227, 226), (187, 223, 227), (188, 224, 223), (188, 223, 187), (189, 230, 224), (189, 224, 188), (190, 231, 230), (190, 230, 189), (191, 225, 231), (191, 231, 190), (227, 228, 186), (227, 186, 226), (186, 228, 229), (186, 229, 198), (239, 230, 231), (239, 231, 225), (202, 227, 223), (202, 223, 224), (202, 224, 230), (202, 230, 239), (203, 239, 225), (201, 227, 202), (238, 203, 225), (199, 227, 201), (228, 227, 199), (233, 218, 217), (232, 238, 225), (229, 228, 199), (216, 234, 233), (216, 220, 234), (216, 233, 217), (208, 220, 216), (211, 236, 235), (211, 232, 236), (211, 238, 232), (237, 211, 235), (209, 235, 220), (209, 220, 208), (210, 235, 209), (210, 237, 235), (270, 260, 259), (270, 248, 260), (245, 248, 270), (271, 258, 256), (271, 247, 258), (271, 259, 247), (271, 270, 259), (269, 248, 245), (272, 271, 256), (265, 272, 256), (242, 243, 281), (255, 248, 269), (273, 241, 253), (273, 242, 241), (273, 243, 242), (277, 273, 253), (276, 240, 255), (276, 252, 240), (276, 255, 269), (244, 277, 253), (279, 252, 276), (278, 253, 252), (278, 244, 253), (278, 252, 279), (246, 265, 256), (264, 265, 246), (281, 250, 242), (281, 249, 250), (241, 242, 250), (241, 250, 293), (241, 293, 294), (253, 294, 251), (253, 241, 294), (252, 251, 295), (252, 253, 251), (240, 295, 254), (240, 252, 295), (255, 240, 254), (255, 292, 248), (255, 254, 292), (258, 261, 256), (258, 289, 261), (258, 257, 289), (247, 290, 257), (247, 257, 258), (259, 291, 290), (259, 290, 247), (260, 292, 291), (260, 291, 259), (248, 292, 260), (246, 261, 262), (246, 256, 261), (264, 262, 263), (264, 246, 262), (264, 286, 265), (264, 263, 286), (272, 265, 286), (272, 286, 266), (271, 266, 287), (271, 272, 266), (270, 287, 267), (270, 271, 287), (245, 267, 288), (245, 270, 267), (269, 288, 268), (269, 245, 288), (269, 285, 276), (269, 268, 285), (277, 280, 273), (277, 274, 280), (244, 275, 274), (244, 274, 277), (278, 283, 275), (278, 275, 244), (279, 284, 283), (279, 283, 278), (276, 285, 284), (276, 284, 279), (273, 282, 243), (273, 280, 282), (282, 249, 281), (282, 281, 243), (267, 290, 291), (267, 291, 292), (287, 261, 289), (287, 289, 257), (287, 257, 290), (287, 290, 267), (288, 267, 292), (268, 288, 292), (266, 261, 287), (286, 261, 266), (250, 249, 282), (254, 268, 292), (280, 293, 250), (280, 294, 293), (280, 250, 282), (274, 294, 280), (285, 295, 251), (285, 254, 295), (285, 268, 254), (275, 294, 274), (284, 285, 251), (283, 251, 294), (283, 294, 275), (283, 284, 251), (262, 261, 286), (263, 262, 286), (297, 302, 301), (297, 331, 302), (316, 300, 299), (316, 334, 300), (316, 301, 334), (316, 297, 301), (315, 331, 297), (317, 316, 299), (296, 331, 315), (298, 317, 299), (336, 298, 299), (306, 326, 307), (328, 331, 296), (337, 298, 336), (324, 329, 305), (324, 306, 329), (324, 326, 306), (322, 324, 305), (318, 303, 328), (318, 304, 303), (318, 328, 296), (323, 304, 318), (308, 322, 305), (309, 305, 304), (309, 308, 305), (309, 304, 323), (310, 311, 298), (310, 298, 337), (317, 298, 311), (317, 311, 312), (316, 312, 313), (316, 313, 314), (316, 317, 312), (297, 314, 351), (297, 316, 314), (315, 351, 350), (315, 297, 351), (296, 315, 350), (350, 349, 318), (350, 318, 296), (322, 347, 324), (322, 319, 347), (322, 320, 319), (308, 321, 320), (308, 320, 322), (309, 348, 321), (309, 321, 308), (323, 349, 348), (323, 348, 309), (318, 349, 323), (324, 347, 325), (324, 325, 326), (346, 326, 325), (346, 307, 326), (346, 327, 306), (346, 306, 307), (329, 306, 327), (329, 327, 342), (305, 342, 343), (305, 329, 342), (304, 343, 344), (304, 305, 343), (303, 344, 345), (303, 304, 344), (328, 345, 330), (328, 303, 345), (330, 333, 331), (330, 331, 328), (300, 338, 299), (300, 339, 338), (334, 332, 339), (334, 339, 300), (301, 340, 332), (301, 332, 334), (302, 341, 340), (302, 340, 301), (331, 333, 341), (331, 341, 302), (338, 335, 336), (338, 336, 299), (336, 335, 310), (336, 310, 337), (314, 340, 341), (314, 341, 333), (313, 338, 339), (313, 339, 332), (313, 332, 340), (313, 340, 314), (351, 314, 333), (312, 338, 313), (350, 351, 333), (311, 338, 312), (335, 338, 311), (327, 346, 325), (330, 350, 333), (310, 335, 311), (347, 342, 327), (347, 343, 342), (347, 327, 325), (319, 343, 347), (349, 345, 344), (349, 330, 345), (349, 350, 330), (348, 349, 344), (320, 344, 343), (320, 343, 319), (321, 344, 320), (321, 348, 344), (358, 382, 364), (358, 365, 382), (357, 365, 358), (359, 362, 384), (359, 363, 362), (359, 364, 363), (359, 358, 364), (356, 365, 357), (390, 359, 384), (360, 390, 384), (368, 398, 367), (352, 365, 356), (396, 375, 374), (396, 368, 375), (396, 398, 368), (394, 396, 374), (355, 372, 352), (355, 373, 372), (355, 352, 356), (353, 394, 374), (395, 373, 355), (354, 374, 373), (354, 353, 374), (354, 373, 395), (361, 360, 384), (385, 360, 361), (367, 406, 368), (367, 366, 406), (375, 368, 406), (375, 406, 369), (375, 369, 407), (374, 407, 370), (374, 375, 407), (373, 370, 371), (373, 374, 370), (372, 371, 376), (372, 373, 371), (352, 372, 376), (352, 381, 365), (352, 376, 381), (362, 383, 384), (362, 377, 383), (362, 378, 377), (363, 379, 378), (363, 378, 362), (364, 380, 379), (364, 379, 363), (382, 381, 380), (382, 380, 364), (365, 381, 382), (361, 383, 386), (361, 384, 383), (385, 386, 405), (385, 361, 386), (385, 387, 360), (385, 405, 387), (390, 360, 387), (390, 387, 388), (359, 388, 403), (359, 390, 388), (358, 403, 404), (358, 359, 403), (357, 404, 389), (357, 358, 404), (356, 389, 391), (356, 357, 389), (356, 393, 355), (356, 391, 393), (394, 399, 396), (394, 400, 399), (353, 392, 400), (353, 400, 394), (354, 401, 392), (354, 392, 353), (395, 402, 401), (395, 401, 354), (355, 393, 402), (355, 402, 395), (396, 397, 398), (396, 399, 397), (397, 366, 367), (397, 367, 398), (404, 379, 380), (404, 380, 381), (403, 383, 377), (403, 377, 378), (403, 378, 379), (403, 379, 404), (389, 404, 381), (391, 389, 381), (388, 383, 403), (387, 383, 388), (406, 366, 397), (376, 391, 381), (399, 369, 406), (399, 407, 369), (399, 406, 397), (400, 407, 399), (393, 371, 370), (393, 376, 371), (393, 391, 376), (392, 407, 400), (402, 393, 370), (401, 370, 407), (401, 407, 392), (401, 402, 370), (386, 383, 387), (405, 386, 387), (408, 414, 446), (408, 445, 414), (429, 412, 447), (429, 413, 412), (429, 446, 413), (429, 408, 446), (428, 445, 408), (430, 429, 447), (427, 445, 428), (409, 430, 447), (411, 409, 447), (439, 436, 438), (442, 445, 427), (410, 409, 411), (435, 418, 417), (435, 439, 418), (435, 436, 439), (419, 435, 417), (431, 415, 442), (431, 416, 415), (431, 442, 427), (421, 416, 431), (434, 419, 417), (420, 417, 416), (420, 434, 417), (420, 416, 421), (422, 423, 409), (422, 409, 410), (430, 409, 423), (430, 423, 424), (429, 424, 462), (429, 462, 425), (429, 430, 424), (408, 425, 463), (408, 429, 425), (428, 463, 426), (428, 408, 463), (427, 428, 426), (426, 433, 431), (426, 431, 427), (419, 458, 435), (419, 459, 458), (419, 432, 459), (434, 460, 432), (434, 432, 419), (420, 461, 460), (420, 460, 434), (421, 433, 461), (421, 461, 420), (431, 433, 421), (435, 458, 457), (435, 457, 436), (437, 436, 457), (437, 438, 436), (437, 454, 439), (437, 439, 438), (418, 439, 454), (418, 454, 455), (417, 455, 456), (417, 418, 455), (416, 456, 440), (416, 417, 456), (415, 440, 441), (415, 416, 440), (442, 441, 453), (442, 415, 441), (453, 443, 445), (453, 445, 442), (412, 448, 447), (412, 450, 448), (413, 444, 450), (413, 450, 412), (446, 451, 444), (446, 444, 413), (414, 452, 451), (414, 451, 446), (445, 443, 452), (445, 452, 414), (448, 449, 411), (448, 411, 447), (411, 449, 422), (411, 422, 410), (425, 451, 452), (425, 452, 443), (462, 448, 450), (462, 450, 444), (462, 444, 451), (462, 451, 425), (463, 425, 443), (424, 448, 462), (426, 463, 443), (423, 448, 424), (449, 448, 423), (454, 437, 457), (453, 426, 443), (422, 449, 423), (458, 455, 454), (458, 456, 455), (458, 454, 457), (459, 456, 458), (433, 441, 440), (433, 453, 441), (433, 426, 453), (461, 433, 440), (432, 440, 456), (432, 456, 459), (460, 440, 432), (460, 461, 440), (464, 465, 467, 466), (466, 467, 469, 468), (468, 469, 471, 470), (470, 471, 473, 472), (472, 473, 475, 474), (474, 475, 477, 476), (476, 477, 479, 478), (478, 479, 481, 480), (480, 481, 483, 482), (482, 483, 485, 484), (484, 485, 487, 486), (486, 487, 489, 488), (488, 489, 491, 490), (490, 491, 493, 492), (492, 493, 495, 494), (494, 495, 497, 496), (496, 497, 499, 498), (498, 499, 501, 500), (500, 501, 503, 502), (502, 503, 505, 504), (504, 505, 507, 506), (506, 507, 509, 508), (508, 509, 511, 510), (510, 511, 513, 512), (512, 513, 515, 514), (514, 515, 517, 516), (516, 517, 519, 518), (518, 519, 521, 520), (520, 521, 523, 522), (522, 523, 525, 524), (467, 465, 527, 525, 523, 521, 519, 517, 515, 513, 511, 509, 507, 505, 503, 501, 499, 497, 495, 493, 491, 489, 487, 485, 483, 481, 479, 477, 475, 473, 471, 469), (524, 525, 527, 526), (526, 527, 465, 464), (464, 466, 468, 470, 472, 474, 476, 478, 480, 482, 484, 486, 488, 490, 492, 494, 496, 498, 500, 502, 504, 506, 508, 510, 512, 514, 516, 518, 520, 522, 524, 526)])
me_shape_9_indexedfaceset.polygons.foreach_set('use_smooth', [1, 1, 1, 1, 1, 1, 1, 1, 1, 1, 1, 1, 1, 1, 1, 1, 1, 1, 1, 1, 1, 1, 1, 1, 1, 1, 1, 1, 1, 1, 1, 1, 1, 1, 1, 1, 1, 1, 1, 1, 1, 1, 1, 1, 1, 1, 1, 1, 1, 1, 1, 1, 1, 1, 1, 1, 1, 1, 1, 1, 1, 1, 1, 1, 1, 1, 1, 1, 1, 1, 1, 1, 1, 1, 1, 1, 1, 1, 1, 1, 1, 1, 1, 1, 1, 1, 1, 1, 1, 1, 1, 1, 1, 1, 1, 1, 1, 1, 1, 1, 1, 1, 1, 1, 1, 1, 1, 1, 1, 1, 1, 1, 1, 1, 1, 1, 1, 1, 1, 1, 1, 1, 1, 1, 1, 1, 1, 1, 1, 1, 1, 1, 1, 1, 1, 1, 1, 1, 1, 1, 1, 1, 1, 1, 1, 1, 1, 1, 1, 1, 1, 1, 1, 1, 1, 1, 1, 1, 1, 1, 1, 1, 1, 1, 1, 1, 1, 1, 1, 1, 1, 1, 1, 1, 1, 1, 1, 1, 1, 1, 1, 1, 1, 1, 1, 1, 1, 1, 1, 1, 1, 1, 1, 1, 1, 1, 1, 1, 1, 1, 1, 1, 1, 1, 1, 1, 1, 1, 1, 1, 1, 1, 1, 1, 1, 1, 1, 1, 1, 1, 1, 1, 1, 1, 1, 1, 1, 1, 1, 1, 1, 1, 1, 1, 1, 1, 1, 1, 1, 1, 1, 1, 1, 1, 1, 1, 1, 1, 1, 1, 1, 1, 1, 1, 1, 1, 1, 1, 1, 1, 1, 1, 1, 1, 1, 1, 1, 1, 1, 1, 1, 1, 1, 1, 1, 1, 1, 1, 1, 1, 1, 1, 1, 1, 1, 1, 1, 1, 1, 1, 1, 1, 1, 1, 1, 1, 1, 1, 1, 1, 1, 1, 1, 1, 1, 1, 1, 1, 1, 1, 1, 1, 1, 1, 1, 1, 1, 1, 1, 1, 1, 1, 1, 1, 1, 1, 1, 1, 1, 1, 1, 1, 1, 1, 1, 1, 1, 1, 1, 1, 1, 1, 1, 1, 1, 1, 1, 1, 1, 1, 1, 1, 1, 1, 1, 1, 1, 1, 1, 1, 1, 1, 1, 1, 1, 1, 1, 1, 1, 1, 1, 1, 1, 1, 1, 1, 1, 1, 1, 1, 1, 1, 1, 1, 1, 1, 1, 1, 1, 1, 1, 1, 1, 1, 1, 1, 1, 1, 1, 1, 1, 1, 1, 1, 1, 1, 1, 1, 1, 1, 1, 1, 1, 1, 1, 1, 1, 1, 1, 1, 1, 1, 1, 1, 1, 1, 1, 1, 1, 1, 1, 1, 1, 1, 1, 1, 1, 1, 1, 1, 1, 1, 1, 1, 1, 1, 1, 1, 1, 1, 1, 1, 1, 1, 1, 1, 1, 1, 1, 1, 1, 1, 1, 1, 1, 1, 1, 1, 1, 1, 1, 1, 1, 1, 1, 1, 1, 1, 1, 1, 1, 1, 1, 1, 1, 1, 1, 1, 1, 1, 1, 1, 1, 1, 1, 1, 1, 1, 1, 1, 1, 1, 1, 1, 1, 1, 1, 1, 1, 1, 1, 1, 1, 1, 1, 1, 1, 1, 1, 1, 1, 1, 1, 1, 1, 1, 1, 1, 1, 1, 1, 1, 1, 1, 1, 1, 1, 1, 1, 1, 1, 1, 1, 1, 1, 1, 1, 1, 1, 1, 1, 1, 1, 1, 1, 1, 1, 1, 1, 1, 1, 1, 1, 1, 1, 1, 1, 1, 1, 1, 1, 1, 1, 1, 1, 1, 1, 1, 1, 1, 1, 1, 1, 1, 1, 1, 1, 1, 1, 1, 1, 1, 1, 1, 1, 1, 1, 1, 1, 1, 1, 1, 1, 1, 1, 1, 1, 1, 1, 1, 1, 1, 1, 1, 1, 1, 1, 1, 1, 1, 1, 1, 1, 1, 1, 1, 1, 1, 1, 1, 1, 1, 1, 1, 1, 1, 1, 1, 1, 1, 1, 1, 1, 1, 1, 1, 1, 1, 1, 1, 1, 1, 1, 1, 1, 1, 1, 1, 1, 1, 1, 1, 1, 1, 1, 1, 1, 1, 1, 1, 1, 1, 1, 1, 1, 1, 1, 1, 1, 1, 1, 1, 1, 1, 1, 1, 1, 1, 1, 1, 1, 1, 1, 1, 1, 1, 1, 1, 1, 1, 1, 1, 1, 1, 1, 1, 1, 1, 1, 1, 1, 1, 1, 1, 1, 1, 1, 1, 1, 1, 1, 1, 1, 1, 1, 1, 1, 1, 1, 1, 1, 1, 1, 1, 1, 1, 1, 1, 1, 1, 1, 1, 1, 1, 1, 1, 1, 1, 1, 1, 1, 1, 1, 1, 1, 1, 1, 1, 1, 1, 1, 1, 1, 1, 1, 1, 1, 1, 1, 1, 1, 1, 1, 1, 1, 1, 1, 1, 1, 1, 1, 1, 1, 1, 1, 1, 1, 1, 1, 1, 1, 1, 1, 1, 1, 1, 1, 1, 1, 1, 1, 1, 1, 1, 1, 1, 1, 1, 1, 1, 1, 1, 1, 1, 1, 1, 1, 1, 1, 1, 1, 1, 1, 1, 1, 1, 1, 1, 1, 1, 1, 1, 1, 1, 1, 1, 1, 1, 1, 1, 1, 1, 1, 1, 1, 1, 1, 1, 1, 1, 1, 1, 1, 1, 1, 1, 1, 1, 1, 1, 1, 1, 1, 1, 1, 1, 1, 1, 1, 1, 1, 1, 1, 1, 1, 1, 1, 1, 1, 1, 1, 1, 1, 1, 1, 1, 1, 1, 1, 1, 1, 1, 0, 0, 0, 0, 0, 0, 0, 0, 0, 0, 0, 0, 0, 0, 0, 0, 0, 0, 0, 0, 0, 0, 0, 0, 0, 0, 0, 0, 0, 0, 0, 0, 0, 0])
me_shape_9_indexedfaceset.polygons.foreach_set('material_index', [0, 0, 0, 0, 0, 0, 0, 0, 0, 0, 0, 0, 0, 0, 0, 0, 0, 0, 0, 0, 0, 0, 0, 0, 0, 0, 0, 0, 1, 1, 1, 1, 1, 1, 1, 1, 1, 1, 1, 1, 1, 1, 1, 1, 1, 1, 1, 1, 1, 1, 1, 1, 1, 1, 1, 1, 1, 1, 1, 1, 1, 1, 1, 1, 1, 1, 1, 1, 1, 1, 1, 1, 1, 1, 1, 1, 1, 1, 1, 1, 1, 1, 1, 1, 1, 1, 1, 1, 1, 1, 1, 1, 1, 1, 1, 1, 1, 1, 1, 1, 1, 1, 1, 1, 1, 1, 1, 1, 1, 1, 1, 1, 1, 1, 1, 1, 1, 1, 1, 1, 1, 1, 1, 1, 1, 1, 1, 1, 1, 1, 1, 1, 1, 1, 1, 1, 1, 1, 1, 1, 1, 1, 1, 1, 1, 1, 1, 1, 1, 1, 1, 1, 1, 1, 1, 1, 1, 1, 1, 1, 1, 1, 1, 1, 1, 1, 1, 1, 1, 1, 1, 1, 1, 1, 1, 1, 1, 1, 1, 1, 1, 1, 1, 1, 1, 1, 1, 1, 1, 1, 1, 1, 1, 1, 1, 1, 1, 1, 1, 1, 1, 1, 1, 1, 1, 1, 1, 1, 1, 1, 1, 1, 1, 1, 1, 1, 1, 1, 1, 1, 1, 1, 1, 1, 1, 1, 1, 1, 1, 1, 1, 1, 1, 1, 1, 1, 1, 1, 1, 1, 1, 1, 1, 1, 1, 1, 1, 1, 1, 1, 1, 1, 1, 1, 1, 1, 1, 1, 1, 1, 1, 1, 1, 1, 1, 1, 1, 1, 1, 1, 1, 1, 1, 1, 1, 1, 1, 1, 1, 1, 1, 1, 1, 1, 1, 1, 1, 1, 1, 1, 1, 1, 1, 1, 1, 1, 1, 1, 1, 1, 1, 1, 1, 1, 1, 1, 1, 1, 1, 1, 1, 1, 1, 1, 1, 1, 1, 1, 1, 1, 1, 1, 1, 1, 1, 1, 1, 1, 1, 1, 1, 1, 1, 1, 1, 1, 1, 1, 1, 1, 1, 1, 1, 1, 1, 1, 1, 1, 1, 1, 1, 1, 1, 1, 1, 1, 1, 1, 1, 1, 1, 1, 1, 1, 1, 1, 1, 1, 1, 1, 1, 1, 1, 1, 1, 1, 1, 1, 1, 1, 1, 1, 1, 1, 1, 1, 1, 1, 1, 1, 1, 1, 1, 1, 1, 1, 1, 1, 1, 1, 1, 1, 1, 1, 1, 1, 1, 1, 1, 1, 1, 1, 1, 1, 1, 1, 1, 1, 1, 1, 1, 1, 1, 1, 1, 1, 1, 1, 1, 1, 1, 1, 1, 1, 1, 1, 1, 1, 1, 1, 1, 1, 1, 1, 1, 1, 1, 1, 1, 1, 1, 1, 1, 1, 1, 1, 1, 1, 1, 1, 1, 1, 1, 1, 1, 1, 1, 1, 1, 1, 1, 1, 1, 1, 1, 1, 1, 1, 1, 1, 1, 1, 1, 1, 1, 1, 1, 1, 1, 1, 1, 1, 1, 1, 1, 1, 1, 1, 1, 1, 1, 1, 1, 1, 1, 1, 1, 1, 1, 1, 1, 1, 1, 1, 1, 1, 1, 1, 1, 1, 1, 1, 1, 1, 1, 1, 1, 1, 1, 1, 1, 1, 1, 1, 1, 1, 1, 1, 1, 1, 1, 1, 1, 1, 1, 1, 1, 1, 1, 1, 1, 1, 1, 1, 1, 1, 1, 1, 1, 1, 1, 1, 1, 1, 1, 1, 1, 1, 1, 1, 1, 1, 1, 1, 1, 1, 1, 1, 1, 1, 1, 1, 1, 1, 1, 1, 1, 1, 1, 1, 1, 1, 1, 1, 1, 1, 1, 1, 1, 1, 1, 1, 1, 1, 1, 1, 1, 1, 1, 1, 1, 1, 1, 1, 1, 1, 1, 1, 1, 1, 1, 1, 1, 1, 1, 1, 1, 1, 1, 1, 1, 1, 1, 1, 1, 1, 1, 1, 1, 1, 1, 1, 1, 1, 1, 1, 1, 1, 1, 1, 1, 1, 1, 1, 1, 1, 1, 1, 1, 1, 1, 1, 1, 1, 1, 1, 1, 1, 1, 1, 1, 1, 1, 1, 1, 1, 1, 1, 1, 1, 1, 1, 1, 1, 1, 1, 1, 1, 1, 1, 1, 1, 1, 1, 1, 1, 1, 1, 1, 1, 1, 1, 1, 1, 1, 1, 1, 1, 1, 1, 1, 1, 1, 1, 1, 1, 1, 1, 1, 1, 1, 1, 1, 1, 1, 1, 1, 1, 1, 1, 1, 1, 1, 1, 1, 1, 1, 1, 1, 1, 1, 1, 1, 1, 1, 1, 1, 1, 1, 1, 1, 1, 1, 1, 1, 1, 1, 1, 1, 1, 1, 1, 1, 1, 1, 1, 1, 1, 1, 1, 1, 1, 1, 1, 1, 1, 1, 1, 1, 1, 1, 1, 1, 1, 1, 1, 1, 1, 1, 1, 1, 1, 1, 1, 1, 1, 1, 1, 1, 1, 1, 1, 1, 1, 1, 1, 1, 1, 1, 1, 1, 1, 1, 1, 1, 1, 1, 1, 1, 1, 1, 1, 1, 1, 1, 1, 1, 1, 1, 1, 1, 1, 1, 1, 1, 1, 1, 1, 1, 1, 1, 1, 1, 1, 1, 1, 1, 1, 1, 1, 1, 1, 1, 1, 1, 1, 1, 1, 1, 1, 1, 1, 1, 1, 1, 1, 1, 1, 1, 1, 1, 1, 1, 1, 1, 1, 1, 1, 1, 1, 1, 1, 1, 1, 1, 1, 1, 1, 1, 1, 1, 1, 2, 2, 2, 2, 2, 2, 2, 2, 2, 2, 2, 2, 2, 2, 2, 2, 2, 2, 2, 2, 2, 2, 2, 2, 2, 2, 2, 2, 2, 2, 2, 2, 2, 2])
_uv = me_shape_9_indexedfaceset.uv_layers.new(name='UVMap')
_uv.uv.foreach_set('vector', [0.1591, 0.642, 0.8409, 0.642, 0.8409, 0.6648, 0.1591, 0.6648, 0.1591, 0.642, 0.8409, 0.6648, 0.8182, 0.9773, 0.1818, 0.02273, 0.1818, 0.9773, 0.8182, 0.9773, 0.8182, 0.02273, 0.1818, 0.02273, 0.1818, 0.5341, 0.8409, 0.642, 0.8182, 0.5341, 0.1591, 0.642, 0.8409, 0.642, 0.1818, 0.5341, 0.642, 1.0, 0.642, 5.96e-08, 0.5341, 0.02273, 0.642, 1.0, 0.5341, 0.02273, 0.5341, 0.9773, 0.1818, 0.5341, 0.8182, 0.5341, 0.8409, 0.642, 0.1818, 0.5341, 0.8409, 0.642, 0.1591, 0.642, 0.5341, 0.9773, 0.642, 0.0, 0.642, 1.0, 0.5341, 0.9773, 0.5341, 0.02273, 0.642, 0.0, 0.8409, 0.6648, 0.1591, 0.642, 0.1591, 0.6648, 0.8409, 0.6648, 0.8409, 0.642, 0.1591, 0.642, 0.6648, 5.96e-08, 0.642, 1.0, 0.6648, 1.0, 0.6648, 5.96e-08, 0.642, 5.96e-08, 0.642, 1.0, 0.6648, 1.0, 0.642, 0.0, 0.6648, 0.0, 0.6648, 1.0, 0.642, 1.0, 0.642, 0.0, 0.1818, 0.7727, 0.8182, 0.7727, 0.8409, 0.6648, 0.1818, 0.7727, 0.8409, 0.6648, 0.1591, 0.6648, 0.7727, 0.9773, 0.6648, 5.96e-08, 0.6648, 1.0, 0.7727, 0.9773, 0.7727, 0.02273, 0.6648, 5.96e-08, 0.1591, 0.6648, 0.8409, 0.6648, 0.8182, 0.7727, 0.1591, 0.6648, 0.8182, 0.7727, 0.1818, 0.7727, 0.7727, 0.9773, 0.6648, 0.0, 0.7727, 0.02273, 0.6648, 1.0, 0.6648, 0.0, 0.7727, 0.9773, 0.7727, 0.02273, 0.7727, 0.02273, 0.7727, 0.9773, 0.8182, 0.7727, 0.1818, 0.7727, 0.7727, 0.02273, 0.4951, 0.2293, 0.3729, 0.1, 0.3946, 0.05858, 0.4951, 0.2293, 0.3593, 0.1482, 0.3729, 0.1, 0.4843, 0.25, 0.3593, 0.1482, 0.4951, 0.2293, 0.5092, 0.2134, 0.4557, 0.006815, 0.491, 0.0, 0.5092, 0.2134, 0.4228, 0.02679, 0.4557, 0.006815, 0.5092, 0.2134, 0.3946, 0.05858, 0.4228, 0.02679, 0.5092, 0.2134, 0.4951, 0.2293, 0.3946, 0.05858, 0.4775, 0.2741, 0.3593, 0.1482, 0.4843, 0.25, 0.5257, 0.2034, 0.5092, 0.2134, 0.491, 0.0, 0.5433, 0.2, 0.5257, 0.2034, 0.491, 0.0, 0.1879, 0.8, 0.0, 1.0, 0.0, 0.8, 0.2538, 0.7259, 0.3593, 0.1482, 0.4775, 0.2741, 0.2402, 1.0, 0.2055, 0.7966, 0.222, 0.7866, 0.2402, 1.0, 0.1879, 0.8, 0.2055, 0.7966, 0.2402, 1.0, 0.0, 1.0, 0.1879, 0.8, 0.2755, 0.9932, 0.2402, 1.0, 0.222, 0.7866, 0.3719, 0.8518, 0.2469, 0.75, 0.2538, 0.7259, 0.3719, 0.8518, 0.2361, 0.7707, 0.2469, 0.75, 0.3719, 0.8518, 0.2538, 0.7259, 0.4775, 0.2741, 0.3084, 0.9732, 0.2755, 0.9932, 0.222, 0.7866, 0.3583, 0.9, 0.2361, 0.7707, 0.3719, 0.8518, 0.3366, 0.9414, 0.222, 0.7866, 0.2361, 0.7707, 0.3366, 0.9414, 0.3084, 0.9732, 0.222, 0.7866, 0.3366, 0.9414, 0.2361, 0.7707, 0.3583, 0.9, 1.0, 0.0, 0.5433, 0.2, 0.491, 0.0, 1.0, 0.2, 0.5433, 0.2, 1.0, 0.0, 1.0, 0.0, 0.0, 1.0, 1.0, 1.0, 1.0, 0.0, 0.0, 0.0, 0.0, 1.0, 1.0, 0.2679, 1.0, 0.0, 0.0, 0.0, 1.0, 0.2679, 0.0, 0.0, 0.0, 0.2679, 1.0, 0.2679, 0.0, 0.2679, 0.0, 0.5176, 1.0, 0.5176, 0.0, 0.5176, 0.0, 0.7321, 1.0, 0.5176, 1.0, 0.2679, 0.0, 0.5176, 1.0, 0.7321, 0.0, 0.7321, 0.0, 0.8966, 1.0, 0.7321, 1.0, 0.5176, 0.0, 0.7321, 1.0, 0.8966, 0.0, 0.8966, 0.0, 1.0, 1.0, 0.8966, 1.0, 0.7321, 0.0, 0.8966, 1.0, 1.0, 1.0, 0.8966, 0.0, 1.0, 1.0, 1.0, 0.0, 0.0, 0.0, 1.0, 1.0, 1.0, 1.0, 0.0, 0.0, 0.0, 1.0, 0.7321, 0.0, 1.0, 1.0, 1.0, 1.0, 0.7321, 0.0, 0.7321, 0.0, 1.0, 1.0, 0.7321, 0.0, 0.4824, 0.0, 0.7321, 1.0, 0.4824, 0.0, 0.2679, 0.0, 0.4824, 1.0, 0.4824, 0.0, 0.4824, 1.0, 0.7321, 1.0, 0.2679, 0.0, 0.1034, 0.0, 0.2679, 1.0, 0.2679, 0.0, 0.2679, 1.0, 0.4824, 1.0, 0.1034, 0.0, 0.0, 0.0, 0.1034, 1.0, 0.1034, 0.0, 0.1034, 1.0, 0.2679, 1.0, 0.0, 0.0, 0.0, 1.0, 0.1034, 1.0, 1.0, 0.0, 0.0, 1.0, 0.0, 1.0, 1.0, 0.0, 1.0, 0.0, 0.0, 1.0, 1.0, 0.0, 0.0, 0.0, 1.0, 1.0, 1.0, 1.0, 0.0, 0.0, 0.0, 1.0, 1.0, 0.0, 0.0, 0.0, 1.0, 1.0, 1.0, 1.0, 0.0, 0.0, 0.0, 1.0, 0.7321, 1.0, 1.0, 0.0, 1.0, 1.0, 0.7321, 0.0, 1.0, 0.0, 0.7321, 1.0, 0.4824, 0.0, 0.7321, 0.0, 0.4824, 1.0, 0.4824, 1.0, 0.7321, 0.0, 0.7321, 1.0, 0.2679, 0.0, 0.4824, 0.0, 0.2679, 1.0, 0.2679, 1.0, 0.4824, 0.0, 0.4824, 1.0, 0.1034, 0.0, 0.2679, 0.0, 0.1034, 1.0, 0.1034, 1.0, 0.2679, 0.0, 0.2679, 1.0, 0.0, 0.0, 0.1034, 0.0, 0.0, 1.0, 0.0, 1.0, 0.1034, 0.0, 0.1034, 0.0, 1.0, 1.0, 0.0, 1.0, 1.0, 0.0, 1.0, 0.0, 0.0, 1.0, 0.0, 1.0, 0.2679, 0.0, 0.0, 1.0, 0.0, 1.0, 0.2679, 0.0, 0.2679, 0.0, 0.0, 1.0, 0.5176, 0.0, 0.5176, 0.0, 0.2679, 1.0, 0.5176, 0.0, 0.2679, 1.0, 0.2679, 1.0, 0.7321, 0.0, 0.7321, 0.0, 0.5176, 1.0, 0.7321, 0.0, 0.5176, 1.0, 0.5176, 1.0, 0.8966, 0.0, 0.8966, 0.0, 0.7321, 1.0, 0.8966, 0.0, 0.7321, 1.0, 0.7321, 1.0, 1.0, 0.0, 1.0, 0.0, 0.8966, 1.0, 1.0, 0.0, 0.8966, 1.0, 0.8966, 1.0, 1.0, 0.0, 0.0, 0.0, 1.0, 1.0, 1.0, 1.0, 0.0, 0.0, 0.0, 0.0, 1.0, 0.0, 0.0, 1.0, 0.0, 0.0, 1.0, 1.0, 0.0, 1.0, 1.0, 0.4951, 0.2293, 0.3946, 0.05858, 0.3729, 0.1, 0.4951, 0.2293, 0.3729, 0.1, 0.3593, 0.1482, 0.5092, 0.2134, 0.491, 0.0, 0.4557, 0.006815, 0.5092, 0.2134, 0.4557, 0.006815, 0.4228, 0.02679, 0.5092, 0.2134, 0.4228, 0.02679, 0.3946, 0.05858, 0.5092, 0.2134, 0.3946, 0.05858, 0.4951, 0.2293, 0.4843, 0.25, 0.4951, 0.2293, 0.3593, 0.1482, 0.4775, 0.2741, 0.4843, 0.25, 0.3593, 0.1482, 0.5257, 0.2034, 0.491, 0.0, 0.5092, 0.2134, 0.5433, 0.2, 0.491, 0.0, 0.5257, 0.2034, 0.1879, 0.8, 0.0, 0.8, 0.0, 1.0, 0.2538, 0.7259, 0.4775, 0.2741, 0.3593, 0.1482, 0.2402, 1.0, 0.2055, 0.7966, 0.1879, 0.8, 0.2402, 1.0, 0.222, 0.7866, 0.2055, 0.7966, 0.2402, 1.0, 0.1879, 0.8, 0.0, 1.0, 0.2755, 0.9932, 0.222, 0.7866, 0.2402, 1.0, 0.3719, 0.8518, 0.2469, 0.75, 0.2361, 0.7707, 0.3719, 0.8518, 0.2538, 0.7259, 0.2469, 0.75, 0.3719, 0.8518, 0.4775, 0.2741, 0.2538, 0.7259, 0.3084, 0.9732, 0.222, 0.7866, 0.2755, 0.9932, 0.3583, 0.9, 0.3719, 0.8518, 0.2361, 0.7707, 0.3366, 0.9414, 0.2361, 0.7707, 0.222, 0.7866, 0.3366, 0.9414, 0.222, 0.7866, 0.3084, 0.9732, 0.3366, 0.9414, 0.3583, 0.9, 0.2361, 0.7707, 1.0, 0.0, 0.491, 0.0, 0.5433, 0.2, 1.0, 0.2, 1.0, 0.0, 0.5433, 0.2, 0.7639, 0.7707, 0.6417, 0.9, 0.6634, 0.9414, 0.7639, 0.7707, 0.6281, 0.8518, 0.6417, 0.9, 0.778, 0.7866, 0.7245, 0.9932, 0.7598, 1.0, 0.778, 0.7866, 0.6916, 0.9732, 0.7245, 0.9932, 0.778, 0.7866, 0.6634, 0.9414, 0.6916, 0.9732, 0.778, 0.7866, 0.7639, 0.7707, 0.6634, 0.9414, 0.7531, 0.75, 0.6281, 0.8518, 0.7639, 0.7707, 0.7945, 0.7966, 0.778, 0.7866, 0.7598, 1.0, 0.7462, 0.7259, 0.6281, 0.8518, 0.7531, 0.75, 0.8121, 0.8, 0.7945, 0.7966, 0.7598, 1.0, 1.0, 1.0, 0.8121, 0.8, 0.7598, 1.0, 0.4567, 0.2, 0.0, 0.0, 0.0, 0.2, 0.5225, 0.2741, 0.6281, 0.8518, 0.7462, 0.7259, 1.0, 0.8, 0.8121, 0.8, 1.0, 1.0, 0.509, 0.0, 0.4743, 0.2034, 0.4908, 0.2134, 0.509, 0.0, 0.4567, 0.2, 0.4743, 0.2034, 0.509, 0.0, 0.0, 0.0, 0.4567, 0.2, 0.5443, 0.006815, 0.509, 0.0, 0.4908, 0.2134, 0.6407, 0.1482, 0.5157, 0.25, 0.5225, 0.2741, 0.6407, 0.1482, 0.5049, 0.2293, 0.5157, 0.25, 0.6407, 0.1482, 0.5225, 0.2741, 0.7462, 0.7259, 0.6271, 0.1, 0.5049, 0.2293, 0.6407, 0.1482, 0.5772, 0.02679, 0.5443, 0.006815, 0.4908, 0.2134, 0.6054, 0.05858, 0.4908, 0.2134, 0.5049, 0.2293, 0.6054, 0.05858, 0.5772, 0.02679, 0.4908, 0.2134, 0.6054, 0.05858, 0.5049, 0.2293, 0.6271, 0.1, 1.0, 1.0, 1.0, 0.0, 0.0, 0.0, 1.0, 1.0, 0.0, 0.0, 0.0, 1.0, 0.0, 0.7321, 0.0, 1.0, 1.0, 1.0, 0.0, 0.7321, 1.0, 1.0, 1.0, 0.7321, 0.0, 0.4824, 1.0, 0.7321, 1.0, 0.4824, 0.0, 0.4824, 1.0, 0.4824, 1.0, 0.2679, 0.0, 0.4824, 0.0, 0.7321, 1.0, 0.7321, 0.0, 0.2679, 1.0, 0.2679, 1.0, 0.1034, 0.0, 0.2679, 0.0, 0.4824, 1.0, 0.2679, 0.0, 0.1034, 1.0, 0.1034, 1.0, 0.0, 0.0, 0.1034, 0.0, 0.2679, 1.0, 0.1034, 0.0, 0.0, 0.0, 0.1034, 1.0, 0.0, 1.0, 1.0, 0.0, 1.0, 0.0, 0.0, 1.0, 1.0, 0.0, 0.0, 1.0, 0.0, 0.0, 0.2679, 1.0, 0.0, 0.0, 0.0, 0.0, 0.2679, 1.0, 0.2679, 1.0, 0.0, 0.0, 0.2679, 1.0, 0.5176, 1.0, 0.2679, 0.0, 0.5176, 1.0, 0.7321, 1.0, 0.5176, 0.0, 0.5176, 1.0, 0.5176, 0.0, 0.2679, 0.0, 0.7321, 1.0, 0.8966, 1.0, 0.7321, 0.0, 0.7321, 1.0, 0.7321, 0.0, 0.5176, 0.0, 0.8966, 1.0, 1.0, 1.0, 0.8966, 0.0, 0.8966, 1.0, 0.8966, 0.0, 0.7321, 0.0, 1.0, 1.0, 1.0, 0.0, 0.8966, 1.0, 0.0, 1.0, 1.0, 0.0, 1.0, 1.0, 0.0, 0.0, 1.0, 0.0, 0.0, 1.0, 1.0, 0.0, 0.0, 1.0, 0.0, 1.0, 1.0, 0.0, 1.0, 0.0, 0.0, 0.0, 1.0, 1.0, 1.0, 1.0, 0.0, 0.0, 1.0, 1.0, 0.0, 0.0, 0.0, 0.0, 0.2679, 0.0, 0.0, 1.0, 0.0, 0.0, 0.2679, 1.0, 0.0, 1.0, 0.2679, 0.0, 0.5176, 1.0, 0.2679, 1.0, 0.5176, 0.0, 0.5176, 0.0, 0.2679, 1.0, 0.2679, 0.0, 0.7321, 1.0, 0.5176, 1.0, 0.7321, 0.0, 0.7321, 0.0, 0.5176, 1.0, 0.5176, 0.0, 0.8966, 1.0, 0.7321, 1.0, 0.8966, 0.0, 0.8966, 0.0, 0.7321, 1.0, 0.7321, 0.0, 1.0, 1.0, 0.8966, 1.0, 1.0, 0.0, 1.0, 0.0, 0.8966, 1.0, 0.8966, 0.0, 1.0, 1.0, 1.0, 1.0, 0.0, 0.0, 1.0, 1.0, 0.0, 0.0, 0.0, 0.0, 0.7321, 1.0, 1.0, 0.0, 1.0, 0.0, 0.7321, 1.0, 0.7321, 1.0, 1.0, 0.0, 0.4824, 1.0, 0.4824, 1.0, 0.7321, 0.0, 0.4824, 1.0, 0.7321, 0.0, 0.7321, 0.0, 0.2679, 1.0, 0.2679, 1.0, 0.4824, 0.0, 0.2679, 1.0, 0.4824, 0.0, 0.4824, 0.0, 0.1034, 1.0, 0.1034, 1.0, 0.2679, 0.0, 0.1034, 1.0, 0.2679, 0.0, 0.2679, 0.0, 0.0, 1.0, 0.0, 1.0, 0.1034, 0.0, 0.0, 1.0, 0.1034, 0.0, 0.1034, 0.0, 1.0, 1.0, 1.0, 1.0, 0.0, 0.0, 1.0, 1.0, 0.0, 0.0, 0.0, 0.0, 1.0, 1.0, 1.0, 1.0, 0.0, 0.0, 1.0, 1.0, 0.0, 0.0, 0.0, 0.7639, 0.7707, 0.6634, 0.9414, 0.6417, 0.9, 0.7639, 0.7707, 0.6417, 0.9, 0.6281, 0.8518, 0.778, 0.7866, 0.7598, 1.0, 0.7245, 0.9932, 0.778, 0.7866, 0.7245, 0.9932, 0.6916, 0.9732, 0.778, 0.7866, 0.6916, 0.9732, 0.6634, 0.9414, 0.778, 0.7866, 0.6634, 0.9414, 0.7639, 0.7707, 0.7531, 0.75, 0.7639, 0.7707, 0.6281, 0.8518, 0.7945, 0.7966, 0.7598, 1.0, 0.778, 0.7866, 0.7462, 0.7259, 0.7531, 0.75, 0.6281, 0.8518, 0.8121, 0.8, 0.7598, 1.0, 0.7945, 0.7966, 1.0, 1.0, 0.7598, 1.0, 0.8121, 0.8, 0.4567, 0.2, 0.0, 0.2, 0.0, 0.0, 0.5225, 0.2741, 0.7462, 0.7259, 0.6281, 0.8518, 1.0, 0.8, 1.0, 1.0, 0.8121, 0.8, 0.509, 0.0, 0.4743, 0.2034, 0.4567, 0.2, 0.509, 0.0, 0.4908, 0.2134, 0.4743, 0.2034, 0.509, 0.0, 0.4567, 0.2, 0.0, 0.0, 0.5443, 0.006815, 0.4908, 0.2134, 0.509, 0.0, 0.6407, 0.1482, 0.5157, 0.25, 0.5049, 0.2293, 0.6407, 0.1482, 0.5225, 0.2741, 0.5157, 0.25, 0.6407, 0.1482, 0.7462, 0.7259, 0.5225, 0.2741, 0.6271, 0.1, 0.6407, 0.1482, 0.5049, 0.2293, 0.5772, 0.02679, 0.5049, 0.2293, 0.4908, 0.2134, 0.5772, 0.02679, 0.4908, 0.2134, 0.5443, 0.006815, 0.6054, 0.05858, 0.5049, 0.2293, 0.5772, 0.02679, 0.6054, 0.05858, 0.6271, 0.1, 0.5049, 0.2293, 0.4951, 0.2293, 0.3729, 0.1, 0.3946, 0.05858, 0.4951, 0.2293, 0.3593, 0.1482, 0.3729, 0.1, 0.4843, 0.25, 0.3593, 0.1482, 0.4951, 0.2293, 0.5092, 0.2134, 0.4557, 0.006815, 0.491, 0.0, 0.5092, 0.2134, 0.4228, 0.02679, 0.4557, 0.006815, 0.5092, 0.2134, 0.3946, 0.05858, 0.4228, 0.02679, 0.5092, 0.2134, 0.4951, 0.2293, 0.3946, 0.05858, 0.4775, 0.2741, 0.3593, 0.1482, 0.4843, 0.25, 0.5257, 0.2034, 0.5092, 0.2134, 0.491, 0.0, 0.5433, 0.2, 0.5257, 0.2034, 0.491, 0.0, 0.1879, 0.8, 0.0, 1.0, 0.0, 0.8, 0.2538, 0.7259, 0.3593, 0.1482, 0.4775, 0.2741, 0.2402, 1.0, 0.2055, 0.7966, 0.222, 0.7866, 0.2402, 1.0, 0.1879, 0.8, 0.2055, 0.7966, 0.2402, 1.0, 0.0, 1.0, 0.1879, 0.8, 0.2755, 0.9932, 0.2402, 1.0, 0.222, 0.7866, 0.3719, 0.8518, 0.2469, 0.75, 0.2538, 0.7259, 0.3719, 0.8518, 0.2361, 0.7707, 0.2469, 0.75, 0.3719, 0.8518, 0.2538, 0.7259, 0.4775, 0.2741, 0.3084, 0.9732, 0.2755, 0.9932, 0.222, 0.7866, 0.3583, 0.9, 0.2361, 0.7707, 0.3719, 0.8518, 0.3366, 0.9414, 0.222, 0.7866, 0.2361, 0.7707, 0.3366, 0.9414, 0.3084, 0.9732, 0.222, 0.7866, 0.3366, 0.9414, 0.2361, 0.7707, 0.3583, 0.9, 1.0, 0.0, 0.5433, 0.2, 0.491, 0.0, 1.0, 0.2, 0.5433, 0.2, 1.0, 0.0, 1.0, 0.0, 0.0, 1.0, 1.0, 1.0, 1.0, 0.0, 0.0, 0.0, 0.0, 1.0, 1.0, 0.2679, 1.0, 0.0, 0.0, 0.0, 1.0, 0.2679, 0.0, 0.0, 0.0, 0.2679, 1.0, 0.2679, 0.0, 0.2679, 0.0, 0.5176, 1.0, 0.5176, 0.0, 0.5176, 0.0, 0.7321, 1.0, 0.5176, 1.0, 0.2679, 0.0, 0.5176, 1.0, 0.7321, 0.0, 0.7321, 0.0, 0.8966, 1.0, 0.7321, 1.0, 0.5176, 0.0, 0.7321, 1.0, 0.8966, 0.0, 0.8966, 0.0, 1.0, 1.0, 0.8966, 1.0, 0.7321, 0.0, 0.8966, 1.0, 1.0, 1.0, 0.8966, 0.0, 1.0, 1.0, 1.0, 0.0, 0.0, 0.0, 1.0, 1.0, 1.0, 1.0, 0.0, 0.0, 0.0, 1.0, 0.7321, 0.0, 1.0, 1.0, 1.0, 1.0, 0.7321, 0.0, 0.7321, 0.0, 1.0, 1.0, 0.7321, 0.0, 0.4824, 0.0, 0.7321, 1.0, 0.4824, 0.0, 0.2679, 0.0, 0.4824, 1.0, 0.4824, 0.0, 0.4824, 1.0, 0.7321, 1.0, 0.2679, 0.0, 0.1034, 0.0, 0.2679, 1.0, 0.2679, 0.0, 0.2679, 1.0, 0.4824, 1.0, 0.1034, 0.0, 0.0, 0.0, 0.1034, 1.0, 0.1034, 0.0, 0.1034, 1.0, 0.2679, 1.0, 0.0, 0.0, 0.0, 1.0, 0.1034, 1.0, 1.0, 0.0, 0.0, 1.0, 0.0, 1.0, 1.0, 0.0, 1.0, 0.0, 0.0, 1.0, 1.0, 0.0, 0.0, 0.0, 1.0, 1.0, 1.0, 1.0, 0.0, 0.0, 0.0, 1.0, 1.0, 0.0, 0.0, 0.0, 1.0, 1.0, 1.0, 1.0, 0.0, 0.0, 0.0, 1.0, 0.7321, 1.0, 1.0, 0.0, 1.0, 1.0, 0.7321, 0.0, 1.0, 0.0, 0.7321, 1.0, 0.4824, 0.0, 0.7321, 0.0, 0.4824, 1.0, 0.4824, 1.0, 0.7321, 0.0, 0.7321, 1.0, 0.2679, 0.0, 0.4824, 0.0, 0.2679, 1.0, 0.2679, 1.0, 0.4824, 0.0, 0.4824, 1.0, 0.1034, 0.0, 0.2679, 0.0, 0.1034, 1.0, 0.1034, 1.0, 0.2679, 0.0, 0.2679, 1.0, 0.0, 0.0, 0.1034, 0.0, 0.0, 1.0, 0.0, 1.0, 0.1034, 0.0, 0.1034, 0.0, 1.0, 1.0, 0.0, 1.0, 1.0, 0.0, 1.0, 0.0, 0.0, 1.0, 0.0, 1.0, 0.2679, 0.0, 0.0, 1.0, 0.0, 1.0, 0.2679, 0.0, 0.2679, 0.0, 0.0, 1.0, 0.5176, 0.0, 0.5176, 0.0, 0.2679, 1.0, 0.5176, 0.0, 0.2679, 1.0, 0.2679, 1.0, 0.7321, 0.0, 0.7321, 0.0, 0.5176, 1.0, 0.7321, 0.0, 0.5176, 1.0, 0.5176, 1.0, 0.8966, 0.0, 0.8966, 0.0, 0.7321, 1.0, 0.8966, 0.0, 0.7321, 1.0, 0.7321, 1.0, 1.0, 0.0, 1.0, 0.0, 0.8966, 1.0, 1.0, 0.0, 0.8966, 1.0, 0.8966, 1.0, 1.0, 0.0, 0.0, 0.0, 1.0, 1.0, 1.0, 1.0, 0.0, 0.0, 0.0, 0.0, 1.0, 0.0, 0.0, 1.0, 0.0, 0.0, 1.0, 1.0, 0.0, 1.0, 1.0, 0.4951, 0.2293, 0.3946, 0.05858, 0.3729, 0.1, 0.4951, 0.2293, 0.3729, 0.1, 0.3593, 0.1482, 0.5092, 0.2134, 0.491, 0.0, 0.4557, 0.006815, 0.5092, 0.2134, 0.4557, 0.006815, 0.4228, 0.02679, 0.5092, 0.2134, 0.4228, 0.02679, 0.3946, 0.05858, 0.5092, 0.2134, 0.3946, 0.05858, 0.4951, 0.2293, 0.4843, 0.25, 0.4951, 0.2293, 0.3593, 0.1482, 0.4775, 0.2741, 0.4843, 0.25, 0.3593, 0.1482, 0.5257, 0.2034, 0.491, 0.0, 0.5092, 0.2134, 0.5433, 0.2, 0.491, 0.0, 0.5257, 0.2034, 0.1879, 0.8, 0.0, 0.8, 0.0, 1.0, 0.2538, 0.7259, 0.4775, 0.2741, 0.3593, 0.1482, 0.2402, 1.0, 0.2055, 0.7966, 0.1879, 0.8, 0.2402, 1.0, 0.222, 0.7866, 0.2055, 0.7966, 0.2402, 1.0, 0.1879, 0.8, 0.0, 1.0, 0.2755, 0.9932, 0.222, 0.7866, 0.2402, 1.0, 0.3719, 0.8518, 0.2469, 0.75, 0.2361, 0.7707, 0.3719, 0.8518, 0.2538, 0.7259, 0.2469, 0.75, 0.3719, 0.8518, 0.4775, 0.2741, 0.2538, 0.7259, 0.3084, 0.9732, 0.222, 0.7866, 0.2755, 0.9932, 0.3583, 0.9, 0.3719, 0.8518, 0.2361, 0.7707, 0.3366, 0.9414, 0.2361, 0.7707, 0.222, 0.7866, 0.3366, 0.9414, 0.222, 0.7866, 0.3084, 0.9732, 0.3366, 0.9414, 0.3583, 0.9, 0.2361, 0.7707, 1.0, 0.0, 0.491, 0.0, 0.5433, 0.2, 1.0, 0.2, 1.0, 0.0, 0.5433, 0.2, 0.7639, 0.7707, 0.6417, 0.9, 0.6634, 0.9414, 0.7639, 0.7707, 0.6281, 0.8518, 0.6417, 0.9, 0.778, 0.7866, 0.7245, 0.9932, 0.7598, 1.0, 0.778, 0.7866, 0.6916, 0.9732, 0.7245, 0.9932, 0.778, 0.7866, 0.6634, 0.9414, 0.6916, 0.9732, 0.778, 0.7866, 0.7639, 0.7707, 0.6634, 0.9414, 0.7531, 0.75, 0.6281, 0.8518, 0.7639, 0.7707, 0.7945, 0.7966, 0.778, 0.7866, 0.7598, 1.0, 0.7462, 0.7259, 0.6281, 0.8518, 0.7531, 0.75, 0.8121, 0.8, 0.7945, 0.7966, 0.7598, 1.0, 1.0, 1.0, 0.8121, 0.8, 0.7598, 1.0, 0.4567, 0.2, 0.0, 0.0, 0.0, 0.2, 0.5225, 0.2741, 0.6281, 0.8518, 0.7462, 0.7259, 1.0, 0.8, 0.8121, 0.8, 1.0, 1.0, 0.509, 0.0, 0.4743, 0.2034, 0.4908, 0.2134, 0.509, 0.0, 0.4567, 0.2, 0.4743, 0.2034, 0.509, 0.0, 0.0, 0.0, 0.4567, 0.2, 0.5443, 0.006815, 0.509, 0.0, 0.4908, 0.2134, 0.6407, 0.1482, 0.5157, 0.25, 0.5225, 0.2741, 0.6407, 0.1482, 0.5049, 0.2293, 0.5157, 0.25, 0.6407, 0.1482, 0.5225, 0.2741, 0.7462, 0.7259, 0.6271, 0.1, 0.5049, 0.2293, 0.6407, 0.1482, 0.5772, 0.02679, 0.5443, 0.006815, 0.4908, 0.2134, 0.6054, 0.05858, 0.4908, 0.2134, 0.5049, 0.2293, 0.6054, 0.05858, 0.5772, 0.02679, 0.4908, 0.2134, 0.6054, 0.05858, 0.5049, 0.2293, 0.6271, 0.1, 1.0, 1.0, 1.0, 0.0, 0.0, 0.0, 1.0, 1.0, 0.0, 0.0, 0.0, 1.0, 0.0, 0.7321, 0.0, 1.0, 1.0, 1.0, 0.0, 0.7321, 1.0, 1.0, 1.0, 0.7321, 0.0, 0.4824, 1.0, 0.7321, 1.0, 0.4824, 0.0, 0.4824, 1.0, 0.4824, 1.0, 0.2679, 0.0, 0.4824, 0.0, 0.7321, 1.0, 0.7321, 0.0, 0.2679, 1.0, 0.2679, 1.0, 0.1034, 0.0, 0.2679, 0.0, 0.4824, 1.0, 0.2679, 0.0, 0.1034, 1.0, 0.1034, 1.0, 0.0, 0.0, 0.1034, 0.0, 0.2679, 1.0, 0.1034, 0.0, 0.0, 0.0, 0.1034, 1.0, 0.0, 1.0, 1.0, 0.0, 1.0, 0.0, 0.0, 1.0, 1.0, 0.0, 0.0, 1.0, 0.0, 0.0, 0.2679, 1.0, 0.0, 0.0, 0.0, 0.0, 0.2679, 1.0, 0.2679, 1.0, 0.0, 0.0, 0.2679, 1.0, 0.5176, 1.0, 0.2679, 0.0, 0.5176, 1.0, 0.7321, 1.0, 0.5176, 0.0, 0.5176, 1.0, 0.5176, 0.0, 0.2679, 0.0, 0.7321, 1.0, 0.8966, 1.0, 0.7321, 0.0, 0.7321, 1.0, 0.7321, 0.0, 0.5176, 0.0, 0.8966, 1.0, 1.0, 1.0, 0.8966, 0.0, 0.8966, 1.0, 0.8966, 0.0, 0.7321, 0.0, 1.0, 1.0, 1.0, 0.0, 0.8966, 1.0, 0.0, 1.0, 1.0, 0.0, 1.0, 1.0, 0.0, 0.0, 1.0, 0.0, 0.0, 1.0, 1.0, 0.0, 0.0, 1.0, 0.0, 1.0, 1.0, 0.0, 1.0, 0.0, 0.0, 0.0, 1.0, 1.0, 1.0, 1.0, 0.0, 0.0, 1.0, 1.0, 0.0, 0.0, 0.0, 0.0, 0.2679, 0.0, 0.0, 1.0, 0.0, 0.0, 0.2679, 1.0, 0.0, 1.0, 0.2679, 0.0, 0.5176, 1.0, 0.2679, 1.0, 0.5176, 0.0, 0.5176, 0.0, 0.2679, 1.0, 0.2679, 0.0, 0.7321, 1.0, 0.5176, 1.0, 0.7321, 0.0, 0.7321, 0.0, 0.5176, 1.0, 0.5176, 0.0, 0.8966, 1.0, 0.7321, 1.0, 0.8966, 0.0, 0.8966, 0.0, 0.7321, 1.0, 0.7321, 0.0, 1.0, 1.0, 0.8966, 1.0, 1.0, 0.0, 1.0, 0.0, 0.8966, 1.0, 0.8966, 0.0, 1.0, 1.0, 1.0, 1.0, 0.0, 0.0, 1.0, 1.0, 0.0, 0.0, 0.0, 0.0, 0.7321, 1.0, 1.0, 0.0, 1.0, 0.0, 0.7321, 1.0, 0.7321, 1.0, 1.0, 0.0, 0.4824, 1.0, 0.4824, 1.0, 0.7321, 0.0, 0.4824, 1.0, 0.7321, 0.0, 0.7321, 0.0, 0.2679, 1.0, 0.2679, 1.0, 0.4824, 0.0, 0.2679, 1.0, 0.4824, 0.0, 0.4824, 0.0, 0.1034, 1.0, 0.1034, 1.0, 0.2679, 0.0, 0.1034, 1.0, 0.2679, 0.0, 0.2679, 0.0, 0.0, 1.0, 0.0, 1.0, 0.1034, 0.0, 0.0, 1.0, 0.1034, 0.0, 0.1034, 0.0, 1.0, 1.0, 1.0, 1.0, 0.0, 0.0, 1.0, 1.0, 0.0, 0.0, 0.0, 0.0, 1.0, 1.0, 1.0, 1.0, 0.0, 0.0, 1.0, 1.0, 0.0, 0.0, 0.0, 0.7639, 0.7707, 0.6634, 0.9414, 0.6417, 0.9, 0.7639, 0.7707, 0.6417, 0.9, 0.6281, 0.8518, 0.778, 0.7866, 0.7598, 1.0, 0.7245, 0.9932, 0.778, 0.7866, 0.7245, 0.9932, 0.6916, 0.9732, 0.778, 0.7866, 0.6916, 0.9732, 0.6634, 0.9414, 0.778, 0.7866, 0.6634, 0.9414, 0.7639, 0.7707, 0.7531, 0.75, 0.7639, 0.7707, 0.6281, 0.8518, 0.7945, 0.7966, 0.7598, 1.0, 0.778, 0.7866, 0.7462, 0.7259, 0.7531, 0.75, 0.6281, 0.8518, 0.8121, 0.8, 0.7598, 1.0, 0.7945, 0.7966, 1.0, 1.0, 0.7598, 1.0, 0.8121, 0.8, 0.4567, 0.2, 0.0, 0.2, 0.0, 0.0, 0.5225, 0.2741, 0.7462, 0.7259, 0.6281, 0.8518, 1.0, 0.8, 1.0, 1.0, 0.8121, 0.8, 0.509, 0.0, 0.4743, 0.2034, 0.4567, 0.2, 0.509, 0.0, 0.4908, 0.2134, 0.4743, 0.2034, 0.509, 0.0, 0.4567, 0.2, 0.0, 0.0, 0.5443, 0.006815, 0.4908, 0.2134, 0.509, 0.0, 0.6407, 0.1482, 0.5157, 0.25, 0.5049, 0.2293, 0.6407, 0.1482, 0.5225, 0.2741, 0.5157, 0.25, 0.6407, 0.1482, 0.7462, 0.7259, 0.5225, 0.2741, 0.6271, 0.1, 0.6407, 0.1482, 0.5049, 0.2293, 0.5772, 0.02679, 0.5049, 0.2293, 0.4908, 0.2134, 0.5772, 0.02679, 0.4908, 0.2134, 0.5443, 0.006815, 0.6054, 0.05858, 0.5049, 0.2293, 0.5772, 0.02679, 0.6054, 0.05858, 0.6271, 0.1, 0.5049, 0.2293, 0.4951, 0.2293, 0.3729, 0.1, 0.3946, 0.05858, 0.4951, 0.2293, 0.3593, 0.1482, 0.3729, 0.1, 0.4843, 0.25, 0.3593, 0.1482, 0.4951, 0.2293, 0.5092, 0.2134, 0.4557, 0.006815, 0.491, 0.0, 0.5092, 0.2134, 0.4228, 0.02679, 0.4557, 0.006815, 0.5092, 0.2134, 0.3946, 0.05858, 0.4228, 0.02679, 0.5092, 0.2134, 0.4951, 0.2293, 0.3946, 0.05858, 0.4775, 0.2741, 0.3593, 0.1482, 0.4843, 0.25, 0.5257, 0.2034, 0.5092, 0.2134, 0.491, 0.0, 0.5433, 0.2, 0.5257, 0.2034, 0.491, 0.0, 0.1879, 0.8, 0.0, 1.0, 0.0, 0.8, 0.2538, 0.7259, 0.3593, 0.1482, 0.4775, 0.2741, 0.2402, 1.0, 0.2055, 0.7966, 0.222, 0.7866, 0.2402, 1.0, 0.1879, 0.8, 0.2055, 0.7966, 0.2402, 1.0, 0.0, 1.0, 0.1879, 0.8, 0.2755, 0.9932, 0.2402, 1.0, 0.222, 0.7866, 0.3719, 0.8518, 0.2469, 0.75, 0.2538, 0.7259, 0.3719, 0.8518, 0.2361, 0.7707, 0.2469, 0.75, 0.3719, 0.8518, 0.2538, 0.7259, 0.4775, 0.2741, 0.3084, 0.9732, 0.2755, 0.9932, 0.222, 0.7866, 0.3583, 0.9, 0.2361, 0.7707, 0.3719, 0.8518, 0.3366, 0.9414, 0.222, 0.7866, 0.2361, 0.7707, 0.3366, 0.9414, 0.3084, 0.9732, 0.222, 0.7866, 0.3366, 0.9414, 0.2361, 0.7707, 0.3583, 0.9, 1.0, 0.0, 0.5433, 0.2, 0.491, 0.0, 1.0, 0.2, 0.5433, 0.2, 1.0, 0.0, 1.0, 0.0, 0.0, 1.0, 1.0, 1.0, 1.0, 0.0, 0.0, 0.0, 0.0, 1.0, 1.0, 0.2679, 1.0, 0.0, 0.0, 0.0, 1.0, 0.2679, 0.0, 0.0, 0.0, 0.2679, 1.0, 0.2679, 0.0, 0.2679, 0.0, 0.5176, 1.0, 0.5176, 0.0, 0.5176, 0.0, 0.7321, 1.0, 0.5176, 1.0, 0.2679, 0.0, 0.5176, 1.0, 0.7321, 0.0, 0.7321, 0.0, 0.8966, 1.0, 0.7321, 1.0, 0.5176, 0.0, 0.7321, 1.0, 0.8966, 0.0, 0.8966, 0.0, 1.0, 1.0, 0.8966, 1.0, 0.7321, 0.0, 0.8966, 1.0, 1.0, 1.0, 0.8966, 0.0, 1.0, 1.0, 1.0, 0.0, 0.0, 0.0, 1.0, 1.0, 1.0, 1.0, 0.0, 0.0, 0.0, 1.0, 0.7321, 0.0, 1.0, 1.0, 1.0, 1.0, 0.7321, 0.0, 0.7321, 0.0, 1.0, 1.0, 0.7321, 0.0, 0.4824, 0.0, 0.7321, 1.0, 0.4824, 0.0, 0.2679, 0.0, 0.4824, 1.0, 0.4824, 0.0, 0.4824, 1.0, 0.7321, 1.0, 0.2679, 0.0, 0.1034, 0.0, 0.2679, 1.0, 0.2679, 0.0, 0.2679, 1.0, 0.4824, 1.0, 0.1034, 0.0, 0.0, 0.0, 0.1034, 1.0, 0.1034, 0.0, 0.1034, 1.0, 0.2679, 1.0, 0.0, 0.0, 0.0, 1.0, 0.1034, 1.0, 1.0, 0.0, 0.0, 1.0, 0.0, 1.0, 1.0, 0.0, 1.0, 0.0, 0.0, 1.0, 1.0, 0.0, 0.0, 0.0, 1.0, 1.0, 1.0, 1.0, 0.0, 0.0, 0.0, 1.0, 1.0, 0.0, 0.0, 0.0, 1.0, 1.0, 1.0, 1.0, 0.0, 0.0, 0.0, 1.0, 0.7321, 1.0, 1.0, 0.0, 1.0, 1.0, 0.7321, 0.0, 1.0, 0.0, 0.7321, 1.0, 0.4824, 0.0, 0.7321, 0.0, 0.4824, 1.0, 0.4824, 1.0, 0.7321, 0.0, 0.7321, 1.0, 0.2679, 0.0, 0.4824, 0.0, 0.2679, 1.0, 0.2679, 1.0, 0.4824, 0.0, 0.4824, 1.0, 0.1034, 0.0, 0.2679, 0.0, 0.1034, 1.0, 0.1034, 1.0, 0.2679, 0.0, 0.2679, 1.0, 0.0, 0.0, 0.1034, 0.0, 0.0, 1.0, 0.0, 1.0, 0.1034, 0.0, 0.1034, 0.0, 1.0, 1.0, 0.0, 1.0, 1.0, 0.0, 1.0, 0.0, 0.0, 1.0, 0.0, 1.0, 0.2679, 0.0, 0.0, 1.0, 0.0, 1.0, 0.2679, 0.0, 0.2679, 0.0, 0.0, 1.0, 0.5176, 0.0, 0.5176, 0.0, 0.2679, 1.0, 0.5176, 0.0, 0.2679, 1.0, 0.2679, 1.0, 0.7321, 0.0, 0.7321, 0.0, 0.5176, 1.0, 0.7321, 0.0, 0.5176, 1.0, 0.5176, 1.0, 0.8966, 0.0, 0.8966, 0.0, 0.7321, 1.0, 0.8966, 0.0, 0.7321, 1.0, 0.7321, 1.0, 1.0, 0.0, 1.0, 0.0, 0.8966, 1.0, 1.0, 0.0, 0.8966, 1.0, 0.8966, 1.0, 1.0, 0.0, 0.0, 0.0, 1.0, 1.0, 1.0, 1.0, 0.0, 0.0, 0.0, 0.0, 1.0, 0.0, 0.0, 1.0, 0.0, 0.0, 1.0, 1.0, 0.0, 1.0, 1.0, 0.4951, 0.2293, 0.3946, 0.05858, 0.3729, 0.1, 0.4951, 0.2293, 0.3729, 0.1, 0.3593, 0.1482, 0.5092, 0.2134, 0.491, 0.0, 0.4557, 0.006815, 0.5092, 0.2134, 0.4557, 0.006815, 0.4228, 0.02679, 0.5092, 0.2134, 0.4228, 0.02679, 0.3946, 0.05858, 0.5092, 0.2134, 0.3946, 0.05858, 0.4951, 0.2293, 0.4843, 0.25, 0.4951, 0.2293, 0.3593, 0.1482, 0.4775, 0.2741, 0.4843, 0.25, 0.3593, 0.1482, 0.5257, 0.2034, 0.491, 0.0, 0.5092, 0.2134, 0.5433, 0.2, 0.491, 0.0, 0.5257, 0.2034, 0.1879, 0.8, 0.0, 0.8, 0.0, 1.0, 0.2538, 0.7259, 0.4775, 0.2741, 0.3593, 0.1482, 0.2402, 1.0, 0.2055, 0.7966, 0.1879, 0.8, 0.2402, 1.0, 0.222, 0.7866, 0.2055, 0.7966, 0.2402, 1.0, 0.1879, 0.8, 0.0, 1.0, 0.2755, 0.9932, 0.222, 0.7866, 0.2402, 1.0, 0.3719, 0.8518, 0.2469, 0.75, 0.2361, 0.7707, 0.3719, 0.8518, 0.2538, 0.7259, 0.2469, 0.75, 0.3719, 0.8518, 0.4775, 0.2741, 0.2538, 0.7259, 0.3084, 0.9732, 0.222, 0.7866, 0.2755, 0.9932, 0.3583, 0.9, 0.3719, 0.8518, 0.2361, 0.7707, 0.3366, 0.9414, 0.2361, 0.7707, 0.222, 0.7866, 0.3366, 0.9414, 0.222, 0.7866, 0.3084, 0.9732, 0.3366, 0.9414, 0.3583, 0.9, 0.2361, 0.7707, 1.0, 0.0, 0.491, 0.0, 0.5433, 0.2, 1.0, 0.2, 1.0, 0.0, 0.5433, 0.2, 0.7639, 0.7707, 0.6417, 0.9, 0.6634, 0.9414, 0.7639, 0.7707, 0.6281, 0.8518, 0.6417, 0.9, 0.778, 0.7866, 0.7245, 0.9932, 0.7598, 1.0, 0.778, 0.7866, 0.6916, 0.9732, 0.7245, 0.9932, 0.778, 0.7866, 0.6634, 0.9414, 0.6916, 0.9732, 0.778, 0.7866, 0.7639, 0.7707, 0.6634, 0.9414, 0.7531, 0.75, 0.6281, 0.8518, 0.7639, 0.7707, 0.7945, 0.7966, 0.778, 0.7866, 0.7598, 1.0, 0.7462, 0.7259, 0.6281, 0.8518, 0.7531, 0.75, 0.8121, 0.8, 0.7945, 0.7966, 0.7598, 1.0, 1.0, 1.0, 0.8121, 0.8, 0.7598, 1.0, 0.4567, 0.2, 0.0, 0.0, 0.0, 0.2, 0.5225, 0.2741, 0.6281, 0.8518, 0.7462, 0.7259, 1.0, 0.8, 0.8121, 0.8, 1.0, 1.0, 0.509, 0.0, 0.4743, 0.2034, 0.4908, 0.2134, 0.509, 0.0, 0.4567, 0.2, 0.4743, 0.2034, 0.509, 0.0, 0.0, 0.0, 0.4567, 0.2, 0.5443, 0.006815, 0.509, 0.0, 0.4908, 0.2134, 0.6407, 0.1482, 0.5157, 0.25, 0.5225, 0.2741, 0.6407, 0.1482, 0.5049, 0.2293, 0.5157, 0.25, 0.6407, 0.1482, 0.5225, 0.2741, 0.7462, 0.7259, 0.6271, 0.1, 0.5049, 0.2293, 0.6407, 0.1482, 0.5772, 0.02679, 0.5443, 0.006815, 0.4908, 0.2134, 0.6054, 0.05858, 0.4908, 0.2134, 0.5049, 0.2293, 0.6054, 0.05858, 0.5772, 0.02679, 0.4908, 0.2134, 0.6054, 0.05858, 0.5049, 0.2293, 0.6271, 0.1, 1.0, 1.0, 1.0, 0.0, 0.0, 0.0, 1.0, 1.0, 0.0, 0.0, 0.0, 1.0, 0.0, 0.7321, 0.0, 1.0, 1.0, 1.0, 0.0, 0.7321, 1.0, 1.0, 1.0, 0.7321, 0.0, 0.4824, 1.0, 0.7321, 1.0, 0.4824, 0.0, 0.4824, 1.0, 0.4824, 1.0, 0.2679, 0.0, 0.4824, 0.0, 0.7321, 1.0, 0.7321, 0.0, 0.2679, 1.0, 0.2679, 1.0, 0.1034, 0.0, 0.2679, 0.0, 0.4824, 1.0, 0.2679, 0.0, 0.1034, 1.0, 0.1034, 1.0, 0.0, 0.0, 0.1034, 0.0, 0.2679, 1.0, 0.1034, 0.0, 0.0, 0.0, 0.1034, 1.0, 0.0, 1.0, 1.0, 0.0, 1.0, 0.0, 0.0, 1.0, 1.0, 0.0, 0.0, 1.0, 0.0, 0.0, 0.2679, 1.0, 0.0, 0.0, 0.0, 0.0, 0.2679, 1.0, 0.2679, 1.0, 0.0, 0.0, 0.2679, 1.0, 0.5176, 1.0, 0.2679, 0.0, 0.5176, 1.0, 0.7321, 1.0, 0.5176, 0.0, 0.5176, 1.0, 0.5176, 0.0, 0.2679, 0.0, 0.7321, 1.0, 0.8966, 1.0, 0.7321, 0.0, 0.7321, 1.0, 0.7321, 0.0, 0.5176, 0.0, 0.8966, 1.0, 1.0, 1.0, 0.8966, 0.0, 0.8966, 1.0, 0.8966, 0.0, 0.7321, 0.0, 1.0, 1.0, 1.0, 0.0, 0.8966, 1.0, 0.0, 1.0, 1.0, 0.0, 1.0, 1.0, 0.0, 0.0, 1.0, 0.0, 0.0, 1.0, 1.0, 0.0, 0.0, 1.0, 0.0, 1.0, 1.0, 0.0, 1.0, 0.0, 0.0, 0.0, 1.0, 1.0, 1.0, 1.0, 0.0, 0.0, 1.0, 1.0, 0.0, 0.0, 0.0, 0.0, 0.2679, 0.0, 0.0, 1.0, 0.0, 0.0, 0.2679, 1.0, 0.0, 1.0, 0.2679, 0.0, 0.5176, 1.0, 0.2679, 1.0, 0.5176, 0.0, 0.5176, 0.0, 0.2679, 1.0, 0.2679, 0.0, 0.7321, 1.0, 0.5176, 1.0, 0.7321, 0.0, 0.7321, 0.0, 0.5176, 1.0, 0.5176, 0.0, 0.8966, 1.0, 0.7321, 1.0, 0.8966, 0.0, 0.8966, 0.0, 0.7321, 1.0, 0.7321, 0.0, 1.0, 1.0, 0.8966, 1.0, 1.0, 0.0, 1.0, 0.0, 0.8966, 1.0, 0.8966, 0.0, 1.0, 1.0, 1.0, 1.0, 0.0, 0.0, 1.0, 1.0, 0.0, 0.0, 0.0, 0.0, 0.7321, 1.0, 1.0, 0.0, 1.0, 0.0, 0.7321, 1.0, 0.7321, 1.0, 1.0, 0.0, 0.4824, 1.0, 0.4824, 1.0, 0.7321, 0.0, 0.4824, 1.0, 0.7321, 0.0, 0.7321, 0.0, 0.2679, 1.0, 0.2679, 1.0, 0.4824, 0.0, 0.2679, 1.0, 0.4824, 0.0, 0.4824, 0.0, 0.1034, 1.0, 0.1034, 1.0, 0.2679, 0.0, 0.1034, 1.0, 0.2679, 0.0, 0.2679, 0.0, 0.0, 1.0, 0.0, 1.0, 0.1034, 0.0, 0.0, 1.0, 0.1034, 0.0, 0.1034, 0.0, 1.0, 1.0, 1.0, 1.0, 0.0, 0.0, 1.0, 1.0, 0.0, 0.0, 0.0, 0.0, 1.0, 1.0, 1.0, 1.0, 0.0, 0.0, 1.0, 1.0, 0.0, 0.0, 0.0, 0.7639, 0.7707, 0.6634, 0.9414, 0.6417, 0.9, 0.7639, 0.7707, 0.6417, 0.9, 0.6281, 0.8518, 0.778, 0.7866, 0.7598, 1.0, 0.7245, 0.9932, 0.778, 0.7866, 0.7245, 0.9932, 0.6916, 0.9732, 0.778, 0.7866, 0.6916, 0.9732, 0.6634, 0.9414, 0.778, 0.7866, 0.6634, 0.9414, 0.7639, 0.7707, 0.7531, 0.75, 0.7639, 0.7707, 0.6281, 0.8518, 0.7945, 0.7966, 0.7598, 1.0, 0.778, 0.7866, 0.7462, 0.7259, 0.7531, 0.75, 0.6281, 0.8518, 0.8121, 0.8, 0.7598, 1.0, 0.7945, 0.7966, 1.0, 1.0, 0.7598, 1.0, 0.8121, 0.8, 0.4567, 0.2, 0.0, 0.2, 0.0, 0.0, 0.5225, 0.2741, 0.7462, 0.7259, 0.6281, 0.8518, 1.0, 0.8, 1.0, 1.0, 0.8121, 0.8, 0.509, 0.0, 0.4743, 0.2034, 0.4567, 0.2, 0.509, 0.0, 0.4908, 0.2134, 0.4743, 0.2034, 0.509, 0.0, 0.4567, 0.2, 0.0, 0.0, 0.5443, 0.006815, 0.4908, 0.2134, 0.509, 0.0, 0.6407, 0.1482, 0.5157, 0.25, 0.5049, 0.2293, 0.6407, 0.1482, 0.5225, 0.2741, 0.5157, 0.25, 0.6407, 0.1482, 0.7462, 0.7259, 0.5225, 0.2741, 0.6271, 0.1, 0.6407, 0.1482, 0.5049, 0.2293, 0.5772, 0.02679, 0.5049, 0.2293, 0.4908, 0.2134, 0.5772, 0.02679, 0.4908, 0.2134, 0.5443, 0.006815, 0.6054, 0.05858, 0.5049, 0.2293, 0.5772, 0.02679, 0.6054, 0.05858, 0.6271, 0.1, 0.5049, 0.2293, 0.4951, 0.2293, 0.3729, 0.1, 0.3946, 0.05858, 0.4951, 0.2293, 0.3593, 0.1482, 0.3729, 0.1, 0.4843, 0.25, 0.3593, 0.1482, 0.4951, 0.2293, 0.5092, 0.2134, 0.4557, 0.006815, 0.491, 0.0, 0.5092, 0.2134, 0.4228, 0.02679, 0.4557, 0.006815, 0.5092, 0.2134, 0.3946, 0.05858, 0.4228, 0.02679, 0.5092, 0.2134, 0.4951, 0.2293, 0.3946, 0.05858, 0.4775, 0.2741, 0.3593, 0.1482, 0.4843, 0.25, 0.5257, 0.2034, 0.5092, 0.2134, 0.491, 0.0, 0.5433, 0.2, 0.5257, 0.2034, 0.491, 0.0, 0.1879, 0.8, 0.0, 1.0, 0.0, 0.8, 0.2538, 0.7259, 0.3593, 0.1482, 0.4775, 0.2741, 0.2402, 1.0, 0.2055, 0.7966, 0.222, 0.7866, 0.2402, 1.0, 0.1879, 0.8, 0.2055, 0.7966, 0.2402, 1.0, 0.0, 1.0, 0.1879, 0.8, 0.2755, 0.9932, 0.2402, 1.0, 0.222, 0.7866, 0.3719, 0.8518, 0.2469, 0.75, 0.2538, 0.7259, 0.3719, 0.8518, 0.2361, 0.7707, 0.2469, 0.75, 0.3719, 0.8518, 0.2538, 0.7259, 0.4775, 0.2741, 0.3084, 0.9732, 0.2755, 0.9932, 0.222, 0.7866, 0.3583, 0.9, 0.2361, 0.7707, 0.3719, 0.8518, 0.3366, 0.9414, 0.222, 0.7866, 0.2361, 0.7707, 0.3366, 0.9414, 0.3084, 0.9732, 0.222, 0.7866, 0.3366, 0.9414, 0.2361, 0.7707, 0.3583, 0.9, 1.0, 0.0, 0.5433, 0.2, 0.491, 0.0, 1.0, 0.2, 0.5433, 0.2, 1.0, 0.0, 1.0, 0.0, 0.0, 1.0, 1.0, 1.0, 1.0, 0.0, 0.0, 0.0, 0.0, 1.0, 1.0, 0.2679, 1.0, 0.0, 0.0, 0.0, 1.0, 0.2679, 0.0, 0.0, 0.0, 0.2679, 1.0, 0.2679, 0.0, 0.2679, 0.0, 0.5176, 1.0, 0.5176, 0.0, 0.5176, 0.0, 0.7321, 1.0, 0.5176, 1.0, 0.2679, 0.0, 0.5176, 1.0, 0.7321, 0.0, 0.7321, 0.0, 0.8966, 1.0, 0.7321, 1.0, 0.5176, 0.0, 0.7321, 1.0, 0.8966, 0.0, 0.8966, 0.0, 1.0, 1.0, 0.8966, 1.0, 0.7321, 0.0, 0.8966, 1.0, 1.0, 1.0, 0.8966, 0.0, 1.0, 1.0, 1.0, 0.0, 0.0, 0.0, 1.0, 1.0, 1.0, 1.0, 0.0, 0.0, 0.0, 1.0, 0.7321, 0.0, 1.0, 1.0, 1.0, 1.0, 0.7321, 0.0, 0.7321, 0.0, 1.0, 1.0, 0.7321, 0.0, 0.4824, 0.0, 0.7321, 1.0, 0.4824, 0.0, 0.2679, 0.0, 0.4824, 1.0, 0.4824, 0.0, 0.4824, 1.0, 0.7321, 1.0, 0.2679, 0.0, 0.1034, 0.0, 0.2679, 1.0, 0.2679, 0.0, 0.2679, 1.0, 0.4824, 1.0, 0.1034, 0.0, 0.0, 0.0, 0.1034, 1.0, 0.1034, 0.0, 0.1034, 1.0, 0.2679, 1.0, 0.0, 0.0, 0.0, 1.0, 0.1034, 1.0, 1.0, 0.0, 0.0, 1.0, 0.0, 1.0, 1.0, 0.0, 1.0, 0.0, 0.0, 1.0, 1.0, 0.0, 0.0, 0.0, 1.0, 1.0, 1.0, 1.0, 0.0, 0.0, 0.0, 1.0, 1.0, 0.0, 0.0, 0.0, 1.0, 1.0, 1.0, 1.0, 0.0, 0.0, 0.0, 1.0, 0.7321, 1.0, 1.0, 0.0, 1.0, 1.0, 0.7321, 0.0, 1.0, 0.0, 0.7321, 1.0, 0.4824, 0.0, 0.7321, 0.0, 0.4824, 1.0, 0.4824, 1.0, 0.7321, 0.0, 0.7321, 1.0, 0.2679, 0.0, 0.4824, 0.0, 0.2679, 1.0, 0.2679, 1.0, 0.4824, 0.0, 0.4824, 1.0, 0.1034, 0.0, 0.2679, 0.0, 0.1034, 1.0, 0.1034, 1.0, 0.2679, 0.0, 0.2679, 1.0, 0.0, 0.0, 0.1034, 0.0, 0.0, 1.0, 0.0, 1.0, 0.1034, 0.0, 0.1034, 0.0, 1.0, 1.0, 0.0, 1.0, 1.0, 0.0, 1.0, 0.0, 0.0, 1.0, 0.0, 1.0, 0.2679, 0.0, 0.0, 1.0, 0.0, 1.0, 0.2679, 0.0, 0.2679, 0.0, 0.0, 1.0, 0.5176, 0.0, 0.5176, 0.0, 0.2679, 1.0, 0.5176, 0.0, 0.2679, 1.0, 0.2679, 1.0, 0.7321, 0.0, 0.7321, 0.0, 0.5176, 1.0, 0.7321, 0.0, 0.5176, 1.0, 0.5176, 1.0, 0.8966, 0.0, 0.8966, 0.0, 0.7321, 1.0, 0.8966, 0.0, 0.7321, 1.0, 0.7321, 1.0, 1.0, 0.0, 1.0, 0.0, 0.8966, 1.0, 1.0, 0.0, 0.8966, 1.0, 0.8966, 1.0, 1.0, 0.0, 0.0, 0.0, 1.0, 1.0, 1.0, 1.0, 0.0, 0.0, 0.0, 0.0, 1.0, 0.0, 0.0, 1.0, 0.0, 0.0, 1.0, 1.0, 0.0, 1.0, 1.0, 0.4951, 0.2293, 0.3946, 0.05858, 0.3729, 0.1, 0.4951, 0.2293, 0.3729, 0.1, 0.3593, 0.1482, 0.5092, 0.2134, 0.491, 0.0, 0.4557, 0.006815, 0.5092, 0.2134, 0.4557, 0.006815, 0.4228, 0.02679, 0.5092, 0.2134, 0.4228, 0.02679, 0.3946, 0.05858, 0.5092, 0.2134, 0.3946, 0.05858, 0.4951, 0.2293, 0.4843, 0.25, 0.4951, 0.2293, 0.3593, 0.1482, 0.4775, 0.2741, 0.4843, 0.25, 0.3593, 0.1482, 0.5257, 0.2034, 0.491, 0.0, 0.5092, 0.2134, 0.5433, 0.2, 0.491, 0.0, 0.5257, 0.2034, 0.1879, 0.8, 0.0, 0.8, 0.0, 1.0, 0.2538, 0.7259, 0.4775, 0.2741, 0.3593, 0.1482, 0.2402, 1.0, 0.2055, 0.7966, 0.1879, 0.8, 0.2402, 1.0, 0.222, 0.7866, 0.2055, 0.7966, 0.2402, 1.0, 0.1879, 0.8, 0.0, 1.0, 0.2755, 0.9932, 0.222, 0.7866, 0.2402, 1.0, 0.3719, 0.8518, 0.2469, 0.75, 0.2361, 0.7707, 0.3719, 0.8518, 0.2538, 0.7259, 0.2469, 0.75, 0.3719, 0.8518, 0.4775, 0.2741, 0.2538, 0.7259, 0.3084, 0.9732, 0.222, 0.7866, 0.2755, 0.9932, 0.3583, 0.9, 0.3719, 0.8518, 0.2361, 0.7707, 0.3366, 0.9414, 0.2361, 0.7707, 0.222, 0.7866, 0.3366, 0.9414, 0.222, 0.7866, 0.3084, 0.9732, 0.3366, 0.9414, 0.3583, 0.9, 0.2361, 0.7707, 1.0, 0.0, 0.491, 0.0, 0.5433, 0.2, 1.0, 0.2, 1.0, 0.0, 0.5433, 0.2, 0.7639, 0.7707, 0.6417, 0.9, 0.6634, 0.9414, 0.7639, 0.7707, 0.6281, 0.8518, 0.6417, 0.9, 0.778, 0.7866, 0.7245, 0.9932, 0.7598, 1.0, 0.778, 0.7866, 0.6916, 0.9732, 0.7245, 0.9932, 0.778, 0.7866, 0.6634, 0.9414, 0.6916, 0.9732, 0.778, 0.7866, 0.7639, 0.7707, 0.6634, 0.9414, 0.7531, 0.75, 0.6281, 0.8518, 0.7639, 0.7707, 0.7945, 0.7966, 0.778, 0.7866, 0.7598, 1.0, 0.7462, 0.7259, 0.6281, 0.8518, 0.7531, 0.75, 0.8121, 0.8, 0.7945, 0.7966, 0.7598, 1.0, 1.0, 1.0, 0.8121, 0.8, 0.7598, 1.0, 0.4567, 0.2, 0.0, 0.0, 0.0, 0.2, 0.5225, 0.2741, 0.6281, 0.8518, 0.7462, 0.7259, 1.0, 0.8, 0.8121, 0.8, 1.0, 1.0, 0.509, 0.0, 0.4743, 0.2034, 0.4908, 0.2134, 0.509, 0.0, 0.4567, 0.2, 0.4743, 0.2034, 0.509, 0.0, 0.0, 0.0, 0.4567, 0.2, 0.5443, 0.006815, 0.509, 0.0, 0.4908, 0.2134, 0.6407, 0.1482, 0.5157, 0.25, 0.5225, 0.2741, 0.6407, 0.1482, 0.5049, 0.2293, 0.5157, 0.25, 0.6407, 0.1482, 0.5225, 0.2741, 0.7462, 0.7259, 0.6271, 0.1, 0.5049, 0.2293, 0.6407, 0.1482, 0.5772, 0.02679, 0.5443, 0.006815, 0.4908, 0.2134, 0.6054, 0.05858, 0.4908, 0.2134, 0.5049, 0.2293, 0.6054, 0.05858, 0.5772, 0.02679, 0.4908, 0.2134, 0.6054, 0.05858, 0.5049, 0.2293, 0.6271, 0.1, 1.0, 1.0, 1.0, 0.0, 0.0, 0.0, 1.0, 1.0, 0.0, 0.0, 0.0, 1.0, 0.0, 0.7321, 0.0, 1.0, 1.0, 1.0, 0.0, 0.7321, 1.0, 1.0, 1.0, 0.7321, 0.0, 0.4824, 1.0, 0.7321, 1.0, 0.4824, 0.0, 0.4824, 1.0, 0.4824, 1.0, 0.2679, 0.0, 0.4824, 0.0, 0.7321, 1.0, 0.7321, 0.0, 0.2679, 1.0, 0.2679, 1.0, 0.1034, 0.0, 0.2679, 0.0, 0.4824, 1.0, 0.2679, 0.0, 0.1034, 1.0, 0.1034, 1.0, 0.0, 0.0, 0.1034, 0.0, 0.2679, 1.0, 0.1034, 0.0, 0.0, 0.0, 0.1034, 1.0, 0.0, 1.0, 1.0, 0.0, 1.0, 0.0, 0.0, 1.0, 1.0, 0.0, 0.0, 1.0, 0.0, 0.0, 0.2679, 1.0, 0.0, 0.0, 0.0, 0.0, 0.2679, 1.0, 0.2679, 1.0, 0.0, 0.0, 0.2679, 1.0, 0.5176, 1.0, 0.2679, 0.0, 0.5176, 1.0, 0.7321, 1.0, 0.5176, 0.0, 0.5176, 1.0, 0.5176, 0.0, 0.2679, 0.0, 0.7321, 1.0, 0.8966, 1.0, 0.7321, 0.0, 0.7321, 1.0, 0.7321, 0.0, 0.5176, 0.0, 0.8966, 1.0, 1.0, 1.0, 0.8966, 0.0, 0.8966, 1.0, 0.8966, 0.0, 0.7321, 0.0, 1.0, 1.0, 1.0, 0.0, 0.8966, 1.0, 0.0, 1.0, 1.0, 0.0, 1.0, 1.0, 0.0, 0.0, 1.0, 0.0, 0.0, 1.0, 1.0, 0.0, 0.0, 1.0, 0.0, 1.0, 1.0, 0.0, 1.0, 0.0, 0.0, 0.0, 1.0, 1.0, 1.0, 1.0, 0.0, 0.0, 1.0, 1.0, 0.0, 0.0, 0.0, 0.0, 0.2679, 0.0, 0.0, 1.0, 0.0, 0.0, 0.2679, 1.0, 0.0, 1.0, 0.2679, 0.0, 0.5176, 1.0, 0.2679, 1.0, 0.5176, 0.0, 0.5176, 0.0, 0.2679, 1.0, 0.2679, 0.0, 0.7321, 1.0, 0.5176, 1.0, 0.7321, 0.0, 0.7321, 0.0, 0.5176, 1.0, 0.5176, 0.0, 0.8966, 1.0, 0.7321, 1.0, 0.8966, 0.0, 0.8966, 0.0, 0.7321, 1.0, 0.7321, 0.0, 1.0, 1.0, 0.8966, 1.0, 1.0, 0.0, 1.0, 0.0, 0.8966, 1.0, 0.8966, 0.0, 1.0, 1.0, 1.0, 1.0, 0.0, 0.0, 1.0, 1.0, 0.0, 0.0, 0.0, 0.0, 0.7321, 1.0, 1.0, 0.0, 1.0, 0.0, 0.7321, 1.0, 0.7321, 1.0, 1.0, 0.0, 0.4824, 1.0, 0.4824, 1.0, 0.7321, 0.0, 0.4824, 1.0, 0.7321, 0.0, 0.7321, 0.0, 0.2679, 1.0, 0.2679, 1.0, 0.4824, 0.0, 0.2679, 1.0, 0.4824, 0.0, 0.4824, 0.0, 0.1034, 1.0, 0.1034, 1.0, 0.2679, 0.0, 0.1034, 1.0, 0.2679, 0.0, 0.2679, 0.0, 0.0, 1.0, 0.0, 1.0, 0.1034, 0.0, 0.0, 1.0, 0.1034, 0.0, 0.1034, 0.0, 1.0, 1.0, 1.0, 1.0, 0.0, 0.0, 1.0, 1.0, 0.0, 0.0, 0.0, 0.0, 1.0, 1.0, 1.0, 1.0, 0.0, 0.0, 1.0, 1.0, 0.0, 0.0, 0.0, 0.7639, 0.7707, 0.6634, 0.9414, 0.6417, 0.9, 0.7639, 0.7707, 0.6417, 0.9, 0.6281, 0.8518, 0.778, 0.7866, 0.7598, 1.0, 0.7245, 0.9932, 0.778, 0.7866, 0.7245, 0.9932, 0.6916, 0.9732, 0.778, 0.7866, 0.6916, 0.9732, 0.6634, 0.9414, 0.778, 0.7866, 0.6634, 0.9414, 0.7639, 0.7707, 0.7531, 0.75, 0.7639, 0.7707, 0.6281, 0.8518, 0.7945, 0.7966, 0.7598, 1.0, 0.778, 0.7866, 0.7462, 0.7259, 0.7531, 0.75, 0.6281, 0.8518, 0.8121, 0.8, 0.7598, 1.0, 0.7945, 0.7966, 1.0, 1.0, 0.7598, 1.0, 0.8121, 0.8, 0.4567, 0.2, 0.0, 0.2, 0.0, 0.0, 0.5225, 0.2741, 0.7462, 0.7259, 0.6281, 0.8518, 1.0, 0.8, 1.0, 1.0, 0.8121, 0.8, 0.509, 0.0, 0.4743, 0.2034, 0.4567, 0.2, 0.509, 0.0, 0.4908, 0.2134, 0.4743, 0.2034, 0.509, 0.0, 0.4567, 0.2, 0.0, 0.0, 0.5443, 0.006815, 0.4908, 0.2134, 0.509, 0.0, 0.6407, 0.1482, 0.5157, 0.25, 0.5049, 0.2293, 0.6407, 0.1482, 0.5225, 0.2741, 0.5157, 0.25, 0.6407, 0.1482, 0.7462, 0.7259, 0.5225, 0.2741, 0.6271, 0.1, 0.6407, 0.1482, 0.5049, 0.2293, 0.5772, 0.02679, 0.5049, 0.2293, 0.4908, 0.2134, 0.5772, 0.02679, 0.4908, 0.2134, 0.5443, 0.006815, 0.6054, 0.05858, 0.5049, 0.2293, 0.5772, 0.02679, 0.6054, 0.05858, 0.6271, 0.1, 0.5049, 0.2293, 1.0, 0.5, 1.0, 1.0, 0.9688, 1.0, 0.9688, 0.5, 0.9688, 0.5, 0.9688, 1.0, 0.9375, 1.0, 0.9375, 0.5, 0.9375, 0.5, 0.9375, 1.0, 0.9062, 1.0, 0.9062, 0.5, 0.9062, 0.5, 0.9062, 1.0, 0.875, 1.0, 0.875, 0.5, 0.875, 0.5, 0.875, 1.0, 0.8438, 1.0, 0.8438, 0.5, 0.8438, 0.5, 0.8438, 1.0, 0.8125, 1.0, 0.8125, 0.5, 0.8125, 0.5, 0.8125, 1.0, 0.7812, 1.0, 0.7812, 0.5, 0.7812, 0.5, 0.7812, 1.0, 0.75, 1.0, 0.75, 0.5, 0.75, 0.5, 0.75, 1.0, 0.7188, 1.0, 0.7188, 0.5, 0.7188, 0.5, 0.7188, 1.0, 0.6875, 1.0, 0.6875, 0.5, 0.6875, 0.5, 0.6875, 1.0, 0.6562, 1.0, 0.6562, 0.5, 0.6562, 0.5, 0.6562, 1.0, 0.625, 1.0, 0.625, 0.5, 0.625, 0.5, 0.625, 1.0, 0.5938, 1.0, 0.5938, 0.5, 0.5938, 0.5, 0.5938, 1.0, 0.5625, 1.0, 0.5625, 0.5, 0.5625, 0.5, 0.5625, 1.0, 0.5312, 1.0, 0.5312, 0.5, 0.5312, 0.5, 0.5312, 1.0, 0.5, 1.0, 0.5, 0.5, 0.5, 0.5, 0.5, 1.0, 0.4688, 1.0, 0.4688, 0.5, 0.4688, 0.5, 0.4688, 1.0, 0.4375, 1.0, 0.4375, 0.5, 0.4375, 0.5, 0.4375, 1.0, 0.4062, 1.0, 0.4062, 0.5, 0.4062, 0.5, 0.4062, 1.0, 0.375, 1.0, 0.375, 0.5, 0.375, 0.5, 0.375, 1.0, 0.3438, 1.0, 0.3438, 0.5, 0.3438, 0.5, 0.3438, 1.0, 0.3125, 1.0, 0.3125, 0.5, 0.3125, 0.5, 0.3125, 1.0, 0.2812, 1.0, 0.2812, 0.5, 0.2812, 0.5, 0.2812, 1.0, 0.25, 1.0, 0.25, 0.5, 0.25, 0.5, 0.25, 1.0, 0.2188, 1.0, 0.2188, 0.5, 0.2188, 0.5, 0.2188, 1.0, 0.1875, 1.0, 0.1875, 0.5, 0.1875, 0.5, 0.1875, 1.0, 0.1562, 1.0, 0.1562, 0.5, 0.1562, 0.5, 0.1562, 1.0, 0.125, 1.0, 0.125, 0.5, 0.125, 0.5, 0.125, 1.0, 0.09375, 1.0, 0.09375, 0.5, 0.09375, 0.5, 0.09375, 1.0, 0.0625, 1.0, 0.0625, 0.5, 0.2968, 0.4854, 0.25, 0.49, 0.2032, 0.4854, 0.1582, 0.4717, 0.1167, 0.4496, 0.08029, 0.4197, 0.05045, 0.3833, 0.02827, 0.3418, 0.01461, 0.2968, 0.01, 0.25, 0.01461, 0.2032, 0.02827, 0.1582, 0.05045, 0.1167, 0.08029, 0.08029, 0.1167, 0.05045, 0.1582, 0.02827, 0.2032, 0.01461, 0.25, 0.01, 0.2968, 0.01461, 0.3418, 0.02827, 0.3833, 0.05045, 0.4197, 0.08029, 0.4496, 0.1167, 0.4717, 0.1582, 0.4854, 0.2032, 0.49, 0.25, 0.4854, 0.2968, 0.4717, 0.3418, 0.4496, 0.3833, 0.4197, 0.4197, 0.3833, 0.4496, 0.3418, 0.4717, 0.0625, 0.5, 0.0625, 1.0, 0.03125, 1.0, 0.03125, 0.5, 0.03125, 0.5, 0.03125, 1.0, 0.0, 1.0, 0.0, 0.5, 0.75, 0.49, 0.7968, 0.4854, 0.8418, 0.4717, 0.8833, 0.4496, 0.9197, 0.4197, 0.9496, 0.3833, 0.9717, 0.3418, 0.9854, 0.2968, 0.99, 0.25, 0.9854, 0.2032, 0.9717, 0.1582, 0.9496, 0.1167, 0.9197, 0.08029, 0.8833, 0.05045, 0.8418, 0.02827, 0.7968, 0.01461, 0.75, 0.01, 0.7032, 0.01461, 0.6582, 0.02827, 0.6167, 0.05045, 0.5803, 0.08029, 0.5504, 0.1167, 0.5283, 0.1582, 0.5146, 0.2032, 0.51, 0.25, 0.5146, 0.2968, 0.5283, 0.3418, 0.5504, 0.3833, 0.5803, 0.4197, 0.6167, 0.4496, 0.6582, 0.4717, 0.7032, 0.4854])
me_shape_9_indexedfaceset.materials.append(mat_plastic_chip)
me_shape_9_indexedfaceset.materials.append(mat_metal_pins)
me_shape_9_indexedfaceset.materials.append(mat_white_markings)
me_shape_9_indexedfaceset.update()

# ---- objects
ob_shape_9_indexedfaceset = bpy.data.objects.new('SHAPE_9_IndexedFaceSet', me_shape_9_indexedfaceset)

# ---- transforms, parenting, visibility, modifiers, constraints
ob_shape_9_indexedfaceset.location = (0.0, 0.0, 0.0)
ob_shape_9_indexedfaceset.rotation_euler = (1.571, 0.0, -1.571)
ob_shape_9_indexedfaceset.scale = (2.54, 2.54, 2.54)
_m = ob_shape_9_indexedfaceset.modifiers.new('Bevel', 'BEVEL')
_m.segments = 3
_m = ob_shape_9_indexedfaceset.modifiers.new('Auto Smooth', 'NODES')
_m.node_group = ng_auto_smooth
_gi = [s.identifier for s in ng_auto_smooth.interface.items_tree if s.item_type == 'SOCKET' and s.in_out == 'INPUT']
_m[_gi[1]] = 0.5236  # Angle

# ---- collection membership
col_collection.objects.link(ob_shape_9_indexedfaceset)

# ---- scene / render settings (as saved in the file)
scene.frame_start = 1; scene.frame_end = 250; scene.frame_set(1)
scene.render.engine = 'BLENDER_EEVEE_NEXT'
scene.cycles.sampling_pattern = 'TABULATED_SOBOL'
scene.cycles.use_light_tree = False
scene.view_settings.view_transform = 'Filmic'
bpy.context.view_layer.update()

# ---- added for rendering (the .blend has no active camera and no usable light): camera, sun
cam_auto = bpy.data.cameras.new('AutoCamera')
cam_auto.lens = 50.0
cam_auto.sensor_width = 36.0
cam_auto.clip_end = 1000.0
ob_auto_camera = bpy.data.objects.new('AutoCamera', cam_auto)
scene.collection.objects.link(ob_auto_camera)
ob_auto_camera.location = (6.63406, -7.96088, 5.90975)
ob_auto_camera.rotation_euler = (1.09748, -7.21219e-08, 0.694738)
scene.camera = ob_auto_camera
light_auto_sun = bpy.data.lights.new('AutoSun', 'SUN')
light_auto_sun.energy = 3.0
light_auto_sun.angle = 0.0523599
ob_auto_sun = bpy.data.objects.new('AutoSun', light_auto_sun)
scene.collection.objects.link(ob_auto_sun)
ob_auto_sun.rotation_euler = (0.872665, 0.174533, 0.523599)
bpy.context.view_layer.update()
